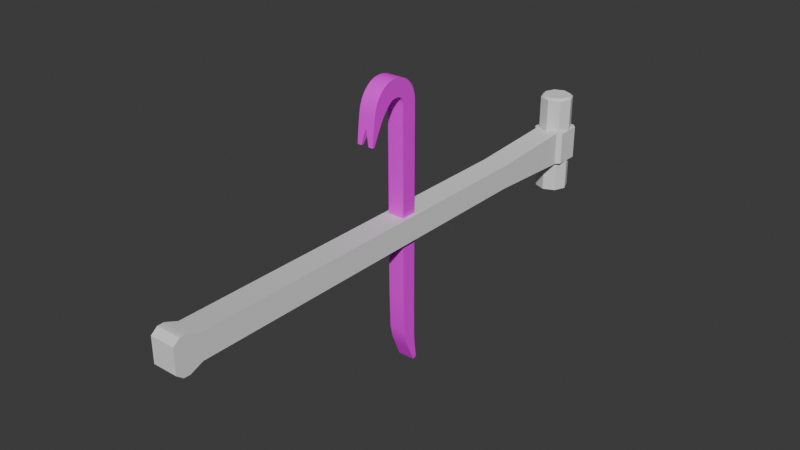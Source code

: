 # Source: crowbar.blend  (saved by Blender 5.1.29; exported with 4.5.12 LTS)
import bpy
from mathutils import Matrix  # noqa: F401  (used for matrix-valued properties, if any)

bpy.ops.wm.read_factory_settings(use_empty=True)
scene = bpy.context.scene
scene.name = 'Scene'

# ---- collections
col_collection = bpy.data.collections.new('Collection'); scene.collection.children.link(col_collection)

# ---- images (referenced by path relative to the original .blend; pixels are not part of the script)
import os
ASSET_DIR = os.environ.get("B2B_ASSET_DIR", "")  # directory of the original .blend (textures are referenced by path, not embedded)
HERE = os.path.dirname(os.path.abspath(__file__))  # packed textures are extracted next to this script under _unpacked/

def load_image(name, relpath, width, height, colorspace="sRGB"):
    """Load a texture the original file referenced (path relative to the .blend, or extracted next to this script)."""
    p = next((c for c in (os.path.join(HERE, relpath), os.path.join(ASSET_DIR, relpath)) if relpath and os.path.exists(c)), "")
    if p:
        img = bpy.data.images.load(p, check_existing=True)
        img.name = name
    else:  # same state as the original file: an image datablock whose file is absent (Cycles renders it pink)
        img = bpy.data.images.new(name, width, height)
        img.source = "FILE"
        img.filepath = "//" + (relpath or name)
    img.colorspace_settings.name = colorspace
    return img
img_crowbar_png = load_image('Crowbar.png', 'Textures/Crowbar.png', 1024, 1024, 'sRGB')

# ---- materials (node trees are filled in below, after node groups)
mat_crowbar = bpy.data.materials.new('CrowBar')

# ---- node groups
ng_smooth_by_angle_001 = bpy.data.node_groups.new('Smooth by Angle.001', 'GeometryNodeTree')
_s = ng_smooth_by_angle_001.interface.new_socket(name='Mesh', in_out='OUTPUT', socket_type='NodeSocketGeometry')
_s = ng_smooth_by_angle_001.interface.new_socket(name='Mesh', in_out='INPUT', socket_type='NodeSocketGeometry')
_s = ng_smooth_by_angle_001.interface.new_socket(name='Angle', in_out='INPUT', socket_type='NodeSocketFloat')
_s.subtype = 'ANGLE'
_s.default_value = 0.5236
_s.min_value = 0.0
_s.max_value = 3.142
_s.description = 'Maximum face angle for smooth edges'
_s = ng_smooth_by_angle_001.interface.new_socket(name='Ignore Sharpness', in_out='INPUT', socket_type='NodeSocketBool')
_s.force_non_field = True
ng_smooth_by_angle_001.description = 'Set the sharpness of mesh edges based on the angle between the neighboring faces'
ng_smooth_by_angle_001.is_modifier = True
_N = ng_smooth_by_angle_001.nodes; _L = ng_smooth_by_angle_001.links
n0 = _N.new('GeometryNodeSetShadeSmooth'); n0.name = 'Set Shade Smooth'; n0.location = (120, -80)
n0.domain = 'EDGE'
n1 = _N.new('GeometryNodeSetShadeSmooth'); n1.name = 'Set Shade Smooth.001'; n1.location = (300, -80)
n2 = _N.new('NodeGroupOutput'); n2.name = 'Group Output'; n2.location = (480, -80)
n3 = _N.new('GeometryNodeInputMeshEdgeAngle'); n3.name = 'Edge Angle'; n3.location = (-440, -240)
n4 = _N.new('NodeGroupInput'); n4.name = 'Group Input'; n4.location = (-80, -80)
n5 = _N.new('GeometryNodeInputEdgeSmooth'); n5.name = 'Is Edge Smooth'; n5.location = (-260, -120)
n6 = _N.new('GeometryNodeInputShadeSmooth'); n6.name = 'Is Shade Smooth'; n6.location = (-440, -397)
n7 = _N.new('FunctionNodeCompare'); n7.name = 'Compare'; n7.location = (-260, -260)
n7.operation = 'LESS_EQUAL'
n7.inputs[6].default_value = (0.0, 0.0, 0.0, 0.0)
n7.inputs[7].default_value = (0.0, 0.0, 0.0, 0.0)
n8 = _N.new('FunctionNodeBooleanMath'); n8.name = 'Boolean Math.001'; n8.location = (-80, -260)
n9 = _N.new('NodeGroupInput'); n9.name = 'Group Input.001'; n9.location = (-440, -329)
n10 = _N.new('NodeGroupInput'); n10.name = 'Group Input.002'; n10.location = (-259, -189)
n11 = _N.new('FunctionNodeBooleanMath'); n11.name = 'Boolean Math'; n11.location = (-80, -149)
n11.operation = 'OR'
n12 = _N.new('FunctionNodeBooleanMath'); n12.name = 'Boolean Math.002'; n12.location = (-260, -380)
n12.operation = 'OR'
n13 = _N.new('NodeGroupInput'); n13.name = 'Group Input.003'; n13.location = (-440, -460)
_L.new(n3.outputs[0], n7.inputs[0])
_L.new(n1.outputs[0], n2.inputs[0])
_L.new(n9.outputs[1], n7.inputs[1])
_L.new(n7.outputs[0], n8.inputs[0])
_L.new(n4.outputs[0], n0.inputs[0])
_L.new(n0.outputs[0], n1.inputs[0])
_L.new(n8.outputs[0], n0.inputs[2])
_L.new(n10.outputs[2], n11.inputs[1])
_L.new(n5.outputs[0], n11.inputs[0])
_L.new(n11.outputs[0], n0.inputs[1])
_L.new(n13.outputs[2], n12.inputs[1])
_L.new(n6.outputs[0], n12.inputs[0])
_L.new(n12.outputs[0], n8.inputs[1])
n2.is_active_output = True
ng_smooth_by_angle = bpy.data.node_groups.new('Smooth by Angle', 'GeometryNodeTree')
_s = ng_smooth_by_angle.interface.new_socket(name='Mesh', in_out='OUTPUT', socket_type='NodeSocketGeometry')
_s = ng_smooth_by_angle.interface.new_socket(name='Mesh', in_out='INPUT', socket_type='NodeSocketGeometry')
_s = ng_smooth_by_angle.interface.new_socket(name='Angle', in_out='INPUT', socket_type='NodeSocketFloat')
_s.subtype = 'ANGLE'
_s.default_value = 0.5236
_s.min_value = 0.0
_s.max_value = 3.142
_s.description = 'Maximum face angle for smooth edges'
_s = ng_smooth_by_angle.interface.new_socket(name='Ignore Sharpness', in_out='INPUT', socket_type='NodeSocketBool')
_s.force_non_field = True
ng_smooth_by_angle.description = 'Set the sharpness of mesh edges based on the angle between the neighboring faces'
ng_smooth_by_angle.is_modifier = True
_N = ng_smooth_by_angle.nodes; _L = ng_smooth_by_angle.links
n0 = _N.new('GeometryNodeSetShadeSmooth'); n0.name = 'Set Shade Smooth'; n0.location = (120, -80)
n0.domain = 'EDGE'
n1 = _N.new('GeometryNodeSetShadeSmooth'); n1.name = 'Set Shade Smooth.001'; n1.location = (300, -80)
n2 = _N.new('NodeGroupOutput'); n2.name = 'Group Output'; n2.location = (480, -80)
n3 = _N.new('GeometryNodeInputMeshEdgeAngle'); n3.name = 'Edge Angle'; n3.location = (-440, -240)
n4 = _N.new('NodeGroupInput'); n4.name = 'Group Input'; n4.location = (-80, -80)
n5 = _N.new('GeometryNodeInputEdgeSmooth'); n5.name = 'Is Edge Smooth'; n5.location = (-260, -120)
n6 = _N.new('GeometryNodeInputShadeSmooth'); n6.name = 'Is Shade Smooth'; n6.location = (-440, -397)
n7 = _N.new('FunctionNodeCompare'); n7.name = 'Compare'; n7.location = (-260, -260)
n7.operation = 'LESS_EQUAL'
n7.inputs[6].default_value = (0.0, 0.0, 0.0, 0.0)
n7.inputs[7].default_value = (0.0, 0.0, 0.0, 0.0)
n8 = _N.new('FunctionNodeBooleanMath'); n8.name = 'Boolean Math.001'; n8.location = (-80, -260)
n9 = _N.new('NodeGroupInput'); n9.name = 'Group Input.001'; n9.location = (-440, -329)
n10 = _N.new('NodeGroupInput'); n10.name = 'Group Input.002'; n10.location = (-259, -189)
n11 = _N.new('FunctionNodeBooleanMath'); n11.name = 'Boolean Math'; n11.location = (-80, -149)
n11.operation = 'OR'
n12 = _N.new('FunctionNodeBooleanMath'); n12.name = 'Boolean Math.002'; n12.location = (-260, -380)
n12.operation = 'OR'
n13 = _N.new('NodeGroupInput'); n13.name = 'Group Input.003'; n13.location = (-440, -460)
_L.new(n3.outputs[0], n7.inputs[0])
_L.new(n1.outputs[0], n2.inputs[0])
_L.new(n9.outputs[1], n7.inputs[1])
_L.new(n7.outputs[0], n8.inputs[0])
_L.new(n4.outputs[0], n0.inputs[0])
_L.new(n0.outputs[0], n1.inputs[0])
_L.new(n8.outputs[0], n0.inputs[2])
_L.new(n10.outputs[2], n11.inputs[1])
_L.new(n5.outputs[0], n11.inputs[0])
_L.new(n11.outputs[0], n0.inputs[1])
_L.new(n13.outputs[2], n12.inputs[1])
_L.new(n6.outputs[0], n12.inputs[0])
_L.new(n12.outputs[0], n8.inputs[1])
n2.is_active_output = True

# ---- material node trees
mat_crowbar.use_nodes = True; mat_crowbar.node_tree.nodes.clear()
_N = mat_crowbar.node_tree.nodes; _L = mat_crowbar.node_tree.links
n0 = _N.new('ShaderNodeBsdfPrincipled'); n0.name = 'Principled BSDF'; n0.location = (-200, 100)
n1 = _N.new('ShaderNodeOutputMaterial'); n1.name = 'Material Output'; n1.location = (200, 100)
n2 = _N.new('ShaderNodeTexImage'); n2.name = 'Image Texture'; n2.location = (-490, 80)
n2.image = img_crowbar_png
_L.new(n0.outputs[0], n1.inputs[0])
_L.new(n2.outputs[0], n0.inputs[0])
n1.is_active_output = True

# ---- world
world_world = bpy.data.worlds.new('World'); scene.world = world_world
world_world.use_nodes = True; world_world.node_tree.nodes.clear()
_N = world_world.node_tree.nodes; _L = world_world.node_tree.links
n0 = _N.new('ShaderNodeOutputWorld'); n0.name = 'World Output'; n0.location = (200, 100)
n1 = _N.new('ShaderNodeBackground'); n1.name = 'Background'; n1.location = (-200, 100)
n1.inputs[0].default_value = (0.05088, 0.05088, 0.05088, 1.0)
_L.new(n1.outputs[0], n0.inputs[0])
n0.is_active_output = True
world_world.color = (0.05088, 0.05088, 0.05088)
world_world.sun_shadow_jitter_overblur = 0.0

# ---- meshes
me_cube_014 = bpy.data.meshes.new('Cube.014')
me_cube_014.from_pydata([(-0.008248, -0.006436, -0.07038), (-0.008248, -0.007277, 0.0768), (-0.008248, 0.008668, -0.07684), (-0.008248, 0.008158, 0.07602), (0.008522, -0.006436, -0.07038), (0.008522, -0.007277, 0.0768), (0.008522, 0.008668, -0.07684), (0.008522, 0.008158, 0.07602), (-0.008248, -0.002674, -0.1181), (-0.008248, 0.009718, -0.1251), (0.008522, -0.002674, -0.1181), (0.008522, 0.009718, -0.1251), (-0.008053, 0.007945, -0.1429), (-0.008053, 0.0121, -0.1419), (0.008465, 0.007945, -0.1429), (0.008465, 0.0121, -0.1419), (-0.008248, -0.008004, 0.122), (-0.008248, 0.006299, 0.1285), (0.008522, -0.008004, 0.122), (0.008522, 0.006299, 0.1285), (-0.008248, -0.01577, 0.1275), (-0.008248, -0.006902, 0.1425), (0.008522, -0.01577, 0.1275), (0.008522, -0.006902, 0.1425), (-0.008248, -0.02161, 0.1264), (-0.008248, -0.02122, 0.1444), (0.008522, -0.02161, 0.1264), (0.008522, -0.02122, 0.1444), (-0.008248, -0.02661, 0.1225), (-0.008248, -0.03547, 0.1367), (0.008522, -0.02661, 0.1225), (0.008522, -0.03547, 0.1367), (-0.008248, -0.03525, 0.1109), (-0.008248, -0.0437, 0.1173), (0.008522, -0.03525, 0.1109), (0.008522, -0.0437, 0.1173), (-0.008053, -0.04448, 0.09194), (-0.008053, -0.04649, 0.09174), (0.008465, -0.04448, 0.09194), (0.008465, -0.04649, 0.09174), (0.008522, -0.02874, 0.1421), (0.008522, -0.02399, 0.1248), (-0.008248, -0.02399, 0.1248), (-0.008248, -0.02874, 0.1421), (0.008522, -0.03028, 0.1183), (-0.008248, -0.03028, 0.1183), (-0.008248, -0.04053, 0.1293), (0.008522, -0.04053, 0.1293), (0.008522, -0.01859, 0.1272), (-0.008248, -0.01859, 0.1272), (-0.008248, -0.01375, 0.1444), (0.008522, -0.01375, 0.1444), (-0.008248, -0.01048, 0.1259), (-0.008248, 0.00102, 0.1369), (0.008522, -0.01048, 0.1259), (0.008522, 0.00102, 0.1369), (-0.008248, -0.0132, 0.1271), (0.008522, -0.0132, 0.1271), (-0.008248, -0.002399, 0.14), (0.008522, -0.002399, 0.14), (-0.008248, 0.003972, 0.1333), (0.008522, 0.003972, 0.1333), (-0.008248, -0.008995, 0.1243), (0.008522, -0.008995, 0.1243), (-0.008248, -0.007589, 0.1173), (-0.008248, 0.007998, 0.1207), (0.008522, -0.007589, 0.1173), (0.008522, 0.007998, 0.1207), (-0.008248, -0.04602, 0.09659), (0.008522, -0.04602, 0.09659), (0.008522, -0.04274, 0.09561), (-0.008248, -0.04274, 0.09561), (-0.008248, 0.005649, -0.1377), (0.008522, 0.005649, -0.1377), (0.008522, 0.0116, -0.1386), (-0.008248, 0.0116, -0.1386), (-0.005718, 0.008759, -0.07688), (-0.005718, 0.008251, 0.07602), (-0.005718, -0.006513, -0.07035), (-0.005718, -0.007356, 0.07681), (-0.005718, 0.009793, -0.1251), (-0.005718, -0.002737, -0.1181), (-0.005718, 0.01212, -0.142), (-0.005718, 0.007983, -0.143), (-0.005718, 0.006385, 0.1285), (-0.005718, -0.008077, 0.122), (-0.005718, -0.006848, 0.1426), (-0.005718, -0.01582, 0.1275), (-0.005718, -0.02121, 0.1445), (-0.005718, -0.02162, 0.1263), (-0.005718, -0.03552, 0.1367), (-0.005718, -0.02657, 0.1224), (-0.005718, -0.04375, 0.1173), (-0.005718, -0.0352, 0.1108), (-0.005718, -0.04649, 0.09173), (-0.005718, -0.04448, 0.09193), (-0.005718, -0.02877, 0.1422), (-0.005718, -0.02397, 0.1248), (-0.005718, -0.04059, 0.1294), (-0.005718, -0.03023, 0.1182), (-0.005718, -0.01372, 0.1445), (-0.005718, -0.01862, 0.1271), (-0.005718, 0.001089, 0.1369), (-0.005718, -0.01053, 0.1258), (-0.005718, -0.002334, 0.14), (-0.005718, -0.01325, 0.127), (-0.005718, -0.009061, 0.1242), (-0.005718, 0.00405, 0.1334), (-0.005718, 0.008092, 0.1207), (-0.005718, -0.007669, 0.1173), (-0.005718, -0.04273, 0.0956), (-0.005718, -0.04604, 0.0966), (-0.005718, 0.01164, -0.1386), (-0.005718, 0.005618, -0.1377), (0.005689, 0.008251, 0.07602), (0.005689, -0.006513, -0.07035), (0.005689, -0.002737, -0.1181), (0.005689, 0.007983, -0.143), (0.005689, 0.006385, 0.1285), (0.005689, -0.006848, 0.1426), (0.005689, -0.02121, 0.1445), (0.005689, -0.03552, 0.1367), (0.005689, -0.04375, 0.1173), (0.005689, -0.04649, 0.09173), (0.005689, -0.02877, 0.1422), (0.005689, -0.04059, 0.1294), (0.005689, -0.01372, 0.1445), (0.005689, 0.001089, 0.1369), (0.005689, -0.002334, 0.14), (0.005689, 0.00405, 0.1334), (0.005689, 0.008092, 0.1207), (0.005689, -0.04604, 0.0966), (0.005689, 0.005618, -0.1377), (0.005689, 0.008759, -0.07688), (0.005689, -0.007356, 0.07681), (0.005689, 0.009793, -0.1251), (0.005689, 0.01212, -0.142), (0.005689, -0.008077, 0.122), (0.005689, -0.01582, 0.1275), (0.005689, -0.02162, 0.1263), (0.005689, -0.02657, 0.1224), (0.005689, -0.0352, 0.1108), (0.005689, -0.04448, 0.09193), (0.005689, -0.02397, 0.1248), (0.005689, -0.03023, 0.1182), (0.005689, -0.01862, 0.1271), (0.005689, -0.01053, 0.1258), (0.005689, -0.01325, 0.127), (0.005689, -0.009061, 0.1242), (0.005689, -0.007669, 0.1173), (0.005689, -0.04273, 0.0956), (0.005689, 0.01164, -0.1386), (-0.008248, -0.007002, 0.003556), (-0.008248, 0.008337, -0.000208), (0.008522, 0.008337, -0.000208), (0.008522, -0.007002, 0.003556), (0.008522, 0.009074, -0.1139), (-0.008248, 0.009074, -0.1139), (-0.008248, -0.005251, -0.1061), (0.008522, -0.005251, -0.1061), (-0.008215, 0.007542, -0.142), (0.008522, 0.001613, -0.1285), (0.008513, 0.01202, -0.1413), (-0.008248, 0.0107, -0.1325), (-0.008248, -0.007742, 0.1199), (-0.008248, 0.008167, 0.1118), (0.008522, -0.007742, 0.1199), (0.008522, 0.008167, 0.1118), (-0.008248, -0.01451, 0.1274), (-0.008248, 0.005194, 0.1312), (0.008522, -0.01451, 0.1274), (0.008522, 0.005194, 0.1312), (0.008522, -0.02015, 0.1269), (-0.008248, -0.01712, 0.1274), (-0.008248, -0.01746, 0.1447), (0.008522, -0.01012, 0.1436), (0.008522, -0.03226, 0.1397), (0.008522, -0.02286, 0.1257), (-0.008248, -0.02519, 0.1238), (-0.008248, -0.02501, 0.1436), (0.008522, -0.03236, 0.1156), (-0.008248, -0.02835, 0.1205), (-0.008248, -0.04227, 0.1246), (0.008522, -0.03826, 0.1332), (-0.008215, -0.04643, 0.09237), (0.008522, -0.04503, 0.1064), (0.008522, -0.03924, 0.103), (-0.008215, -0.04426, 0.09241), (0.008522, -0.02501, 0.1436), (0.008522, -0.02519, 0.1238), (-0.008248, -0.02286, 0.1257), (-0.008248, -0.03226, 0.1397), (0.008522, -0.02835, 0.1205), (-0.008248, -0.03236, 0.1156), (-0.008248, -0.03826, 0.1332), (0.008522, -0.04227, 0.1246), (0.008522, -0.01712, 0.1274), (-0.008248, -0.02015, 0.1269), (-0.008248, -0.01012, 0.1436), (0.008522, -0.01746, 0.1447), (-0.008248, -0.009606, 0.1251), (-0.008248, -0.0006257, 0.1385), (0.008522, -0.009606, 0.1251), (0.008522, -0.0006257, 0.1385), (-0.008248, -0.01176, 0.1265), (0.008522, -0.01176, 0.1265), (-0.008248, -0.004397, 0.1413), (0.008522, -0.004397, 0.1413), (-0.008248, 0.002568, 0.1352), (0.008522, 0.002568, 0.1352), (-0.008248, -0.008446, 0.1234), (0.008522, -0.008446, 0.1234), (-0.008248, -0.007451, 0.1103), (-0.008248, 0.007315, 0.1249), (0.008522, -0.007451, 0.1103), (0.008522, 0.007315, 0.1249), (-0.008248, -0.04503, 0.1064), (0.008513, -0.04643, 0.09237), (0.008513, -0.04426, 0.09241), (-0.008248, -0.03924, 0.103), (-0.008248, 0.001613, -0.1285), (0.008513, 0.007542, -0.142), (0.008522, 0.0107, -0.1325), (-0.008215, 0.01202, -0.1413), (-0.005718, 0.001567, -0.1285), (-0.005718, 0.01075, -0.1326), (-0.005718, -0.04507, 0.1064), (-0.005718, -0.03921, 0.1029), (-0.005718, -0.00753, 0.1103), (-0.005718, 0.008261, 0.1118), (-0.005718, 0.005276, 0.1313), (-0.005718, -0.008515, 0.1233), (-0.005718, -0.01182, 0.1265), (-0.005718, -0.0005588, 0.1386), (-0.005718, -0.009668, 0.125), (-0.005718, 0.002641, 0.1352), (-0.005718, -0.01716, 0.1274), (-0.005718, -0.01007, 0.1437), (-0.005718, -0.0283, 0.1205), (-0.005718, -0.03832, 0.1333), (-0.005718, -0.02285, 0.1256), (-0.005718, -0.02502, 0.1437), (-0.005718, -0.04425, 0.09241), (-0.005718, -0.04233, 0.1247), (-0.005718, -0.04644, 0.09237), (-0.005718, -0.0323, 0.1398), (-0.005718, -0.02515, 0.1238), (-0.005718, -0.03231, 0.1156), (-0.005718, -0.01745, 0.1448), (-0.005718, -0.004336, 0.1414), (-0.005718, -0.01456, 0.1273), (-0.005718, -0.02016, 0.1268), (-0.005718, 0.007406, 0.1249), (-0.005718, -0.007819, 0.1199), (-0.005718, 0.01205, -0.1413), (-0.005718, -0.005324, -0.1061), (-0.005718, 0.007526, -0.142), (-0.005718, 0.00916, -0.114), (-0.005718, -0.00708, 0.003576), (-0.005718, 0.00843, -0.0002306), (0.005689, -0.00708, 0.003576), (0.005689, 0.007526, -0.142), (0.005689, -0.005324, -0.1061), (0.005689, 0.007406, 0.1249), (0.005689, -0.004336, 0.1414), (0.005689, -0.01745, 0.1448), (0.005689, -0.0323, 0.1398), (0.005689, -0.04644, 0.09237), (0.005689, -0.04233, 0.1247), (0.005689, -0.02502, 0.1437), (0.005689, -0.03832, 0.1333), (0.005689, -0.01007, 0.1437), (0.005689, 0.002641, 0.1352), (0.005689, -0.0005588, 0.1386), (0.005689, 0.005276, 0.1313), (0.005689, 0.008261, 0.1118), (0.005689, -0.04507, 0.1064), (0.005689, 0.001567, -0.1285), (0.005689, 0.01075, -0.1326), (0.005689, -0.03921, 0.1029), (0.005689, -0.00753, 0.1103), (0.005689, -0.008515, 0.1233), (0.005689, -0.01182, 0.1265), (0.005689, -0.009668, 0.125), (0.005689, -0.01716, 0.1274), (0.005689, -0.0283, 0.1205), (0.005689, -0.02285, 0.1256), (0.005689, -0.04425, 0.09241), (0.005689, -0.02515, 0.1238), (0.005689, -0.03231, 0.1156), (0.005689, -0.01456, 0.1273), (0.005689, -0.02016, 0.1268), (0.005689, -0.007819, 0.1199), (0.005689, 0.01205, -0.1413), (0.005689, 0.00916, -0.114), (0.005689, 0.00843, -0.0002306), (-1.429e-05, 0.00843, -0.0002306), (-1.429e-05, 0.008759, -0.07688), (-1.429e-05, -0.007356, 0.07681), (-1.429e-05, 0.009793, -0.1251), (-1.429e-05, 0.01212, -0.142), (-1.429e-05, -0.008077, 0.122), (-1.429e-05, -0.01582, 0.1275), (-1.429e-05, -0.02162, 0.1263), (-1.429e-05, -0.02657, 0.1224), (-1.429e-05, -0.0352, 0.1108), (-1.429e-05, -0.02397, 0.1248), (-1.429e-05, -0.03023, 0.1182), (-1.429e-05, -0.01862, 0.1271), (-1.429e-05, -0.01053, 0.1258), (-1.429e-05, -0.01325, 0.127), (-1.429e-05, -0.009061, 0.1242), (-1.429e-05, -0.007669, 0.1173), (-1.429e-05, 0.01164, -0.1386), (-1.429e-05, 0.007526, -0.142), (-1.429e-05, -0.005324, -0.1061), (-1.429e-05, 0.007406, 0.1249), (-1.429e-05, -0.004336, 0.1414), (-1.429e-05, -0.01745, 0.1448), (-1.429e-05, -0.0323, 0.1398), (-1.429e-05, -0.04233, 0.1247), (-1.429e-05, -0.02502, 0.1437), (-1.429e-05, -0.03832, 0.1333), (-1.429e-05, -0.01007, 0.1437), (-1.429e-05, 0.002641, 0.1352), (-1.429e-05, -0.0005588, 0.1386), (-1.429e-05, 0.005276, 0.1313), (-1.429e-05, 0.008261, 0.1118), (-1.429e-05, -0.04507, 0.1064), (-1.429e-05, 0.001567, -0.1285), (-1.429e-05, -0.00708, 0.003576), (-1.429e-05, 0.01075, -0.1326), (-1.429e-05, -0.00753, 0.1103), (-1.429e-05, -0.008515, 0.1233), (-1.429e-05, -0.01182, 0.1265), (-1.429e-05, -0.009668, 0.125), (-1.429e-05, -0.01716, 0.1274), (-1.429e-05, -0.0283, 0.1205), (-1.429e-05, -0.02285, 0.1256), (-1.429e-05, -0.02515, 0.1238), (-1.429e-05, -0.03231, 0.1156), (-1.429e-05, -0.01456, 0.1273), (-1.429e-05, -0.02016, 0.1268), (-1.429e-05, -0.007819, 0.1199), (-1.429e-05, 0.01205, -0.1413), (-1.429e-05, 0.00916, -0.114), (-1.429e-05, 0.005618, -0.1377), (-1.429e-05, 0.008092, 0.1207), (-1.429e-05, 0.00405, 0.1334), (-1.429e-05, -0.002334, 0.14), (-1.429e-05, 0.001089, 0.1369), (-1.429e-05, -0.01372, 0.1445), (-1.429e-05, -0.04059, 0.1294), (-1.429e-05, -0.02877, 0.1422), (-1.429e-05, -0.04375, 0.1173), (-1.429e-05, -0.03552, 0.1367), (-1.429e-05, -0.02121, 0.1445), (-1.429e-05, -0.006848, 0.1426), (-1.429e-05, 0.006385, 0.1285), (-1.429e-05, 0.007983, -0.143), (-1.429e-05, -0.002737, -0.1181), (-1.429e-05, -0.006513, -0.07035), (-1.429e-05, 0.008251, 0.07602), (0.0002211, -0.0382, 0.1049), (0.0001704, -0.04509, 0.1062), (0.0004987, -0.03829, 0.1047), (0.000449, -0.04511, 0.106), (-0.0002211, -0.0382, 0.1049), (-0.0001704, -0.04509, 0.1062), (-0.0004987, -0.03829, 0.1047), (-0.000449, -0.04511, 0.106), (-0.0006926, -0.03849, 0.1043), (-0.000645, -0.04515, 0.1056), (0.0006926, -0.03849, 0.1043), (0.000645, -0.04515, 0.1056), (-0.003525, -0.04425, 0.09241), (-0.003638, -0.04448, 0.09193), (-0.00103, -0.03921, 0.1029), (-0.002774, -0.04273, 0.0956), (-0.002664, -0.04604, 0.0966), (-0.003616, -0.04644, 0.09237), (-0.003758, -0.04649, 0.09173), (0.003525, -0.04425, 0.09241), (0.003638, -0.04448, 0.09193), (0.00103, -0.03921, 0.1029), (-1.455e-11, -0.0382, 0.105), (0.002774, -0.04273, 0.0956), (-1.013e-05, -0.04509, 0.1062), (0.002664, -0.04604, 0.0966), (0.003616, -0.04644, 0.09237), (0.003758, -0.04649, 0.09173)], [], [(79, 1, 152, 258), (295, 154, 6, 133), (152, 153, 2, 0), (0, 2, 157, 158), (6, 156, 294, 133), (258, 152, 0, 78), (294, 156, 11, 135), (72, 160, 256, 113), (256, 160, 12, 83), (0, 158, 255, 78), (9, 8, 158, 157), (72, 75, 223, 160), (255, 158, 8, 81), (74, 162, 293, 151), (293, 162, 15, 136), (66, 166, 292, 149), (13, 12, 160, 223), (66, 67, 215, 166), (292, 166, 18, 137), (65, 213, 252, 108), (252, 213, 17, 84), (48, 172, 291, 145), (291, 172, 26, 139), (57, 170, 290, 147), (290, 170, 22, 138), (58, 206, 249, 104), (249, 206, 21, 86), (50, 174, 248, 100), (19, 18, 166, 215), (57, 59, 207, 170), (23, 22, 170, 207), (41, 40, 176, 189), (248, 174, 25, 88), (44, 180, 289, 144), (31, 30, 189, 176), (48, 51, 199, 172), (27, 26, 172, 199), (44, 47, 195, 180), (289, 180, 34, 141), (41, 189, 288, 143), (288, 189, 30, 140), (43, 191, 245, 96), (245, 191, 29, 90), (68, 184, 244, 111), (244, 184, 37, 94), (46, 182, 243, 98), (243, 182, 33, 92), (70, 218, 287, 150), (35, 34, 180, 195), (70, 69, 217, 218), (39, 38, 218, 217), (26, 27, 188, 177), (287, 218, 38, 142), (25, 179, 241, 88), (241, 179, 43, 96), (26, 177, 286, 139), (286, 177, 41, 143), (29, 194, 239, 90), (40, 41, 177, 188), (30, 31, 183, 192), (239, 194, 46, 98), (30, 192, 285, 140), (285, 192, 44, 144), (21, 198, 237, 86), (47, 44, 192, 183), (22, 23, 175, 196), (237, 198, 50, 100), (22, 196, 284, 138), (284, 196, 48, 145), (60, 208, 235, 107), (51, 48, 196, 175), (63, 61, 209, 202), (235, 208, 53, 102), (63, 202, 283, 148), (283, 202, 54, 146), (53, 201, 233, 102), (55, 54, 202, 209), (54, 55, 203, 205), (233, 201, 58, 104), (54, 205, 282, 146), (282, 205, 57, 147), (18, 211, 281, 137), (59, 57, 205, 203), (18, 19, 171, 211), (281, 211, 63, 148), (17, 169, 230, 84), (230, 169, 60, 107), (3, 165, 229, 77), (61, 63, 211, 171), (5, 7, 167, 214), (229, 165, 65, 108), (5, 214, 280, 134), (280, 214, 66, 149), (34, 186, 279, 141), (67, 66, 214, 167), (34, 35, 185, 186), (279, 186, 70, 150), (33, 216, 226, 92), (226, 216, 68, 111), (11, 222, 278, 135), (69, 70, 186, 185), (8, 9, 163, 220), (75, 72, 220, 163), (7, 5, 155, 154), (278, 222, 74, 151), (8, 220, 224, 81), (224, 220, 72, 113), (80, 225, 163, 9), (277, 329, 346, 132), (329, 224, 113, 346), (328, 276, 122, 354), (163, 225, 112, 75), (93, 227, 219, 32), (276, 328, 387, 364, 366, 374, 388, 131), (327, 275, 114, 362), (229, 327, 362, 77), (219, 227, 110, 71), (79, 228, 212, 1), (212, 228, 109, 64), (85, 231, 210, 16), (275, 327, 347, 130), (327, 229, 108, 347), (326, 274, 118, 358), (274, 326, 348, 129), (326, 230, 107, 348), (325, 273, 127, 350), (210, 231, 106, 62), (103, 232, 204, 52), (204, 232, 105, 56), (106, 234, 200, 62), (273, 325, 349, 128), (325, 233, 104, 349), (324, 272, 129, 348), (200, 234, 103, 52), (387, 368, 367, 385), (87, 236, 173, 20), (272, 324, 350, 127), (324, 235, 102, 350), (323, 271, 119, 357), (173, 236, 101, 49), (226, 328, 354, 92), (91, 238, 181, 28), (271, 323, 351, 126), (323, 237, 100, 351), (322, 270, 121, 355), (181, 238, 99, 45), (89, 240, 190, 24), (230, 326, 358, 84), (270, 322, 352, 125), (322, 239, 98, 352), (321, 269, 120, 356), (190, 240, 97, 42), (110, 242, 187, 71), (233, 325, 350, 102), (269, 321, 353, 124), (321, 241, 96, 353), (320, 268, 125, 352), (187, 242, 95, 36), (97, 246, 178, 42), (235, 324, 348, 107), (268, 320, 354, 122), (320, 243, 92, 354), (319, 266, 124, 353), (131, 388, 389, 267), (267, 389, 390, 123), (266, 319, 355, 121), (319, 245, 90, 355), (318, 265, 126, 351), (178, 246, 91, 28), (99, 247, 193, 45), (237, 323, 357, 86), (193, 247, 93, 32), (105, 250, 168, 56), (239, 322, 355, 90), (265, 318, 356, 120), (318, 248, 88, 356), (317, 264, 128, 349), (264, 317, 357, 119), (317, 249, 86, 357), (316, 263, 130, 347), (168, 250, 87, 20), (101, 251, 197, 49), (241, 321, 356, 88), (197, 251, 89, 24), (109, 253, 164, 64), (243, 320, 352, 98), (263, 316, 358, 118), (316, 252, 84, 358), (315, 262, 115, 361), (164, 253, 85, 16), (112, 254, 223, 75), (245, 319, 353, 96), (223, 254, 82, 13), (76, 257, 157, 2), (248, 318, 351, 100), (1, 3, 153, 152), (262, 315, 360, 116), (315, 255, 81, 360), (314, 261, 132, 346), (261, 314, 359, 117), (314, 256, 83, 359), (298, 79, 258, 330), (157, 257, 80, 9), (3, 77, 259, 153), (249, 317, 349, 104), (135, 278, 331, 299), (260, 330, 361, 115), (330, 258, 78, 361), (299, 331, 225, 80), (5, 134, 260, 155), (153, 259, 76, 2), (252, 316, 347, 108), (132, 261, 221, 73), (155, 260, 115, 4), (255, 315, 361, 78), (221, 261, 117, 14), (115, 262, 159, 4), (256, 314, 346, 113), (159, 262, 116, 10), (130, 263, 215, 67), (134, 298, 330, 260), (215, 263, 118, 19), (128, 264, 207, 59), (207, 264, 119, 23), (331, 313, 112, 225), (126, 265, 199, 51), (298, 332, 228, 79), (199, 265, 120, 27), (332, 312, 109, 228), (124, 266, 176, 40), (301, 333, 231, 85), (176, 266, 121, 31), (333, 311, 106, 231), (131, 267, 217, 69), (309, 334, 232, 103), (217, 267, 123, 39), (334, 310, 105, 232), (125, 268, 195, 47), (311, 335, 234, 106), (195, 268, 122, 35), (335, 309, 103, 234), (120, 269, 188, 27), (302, 336, 236, 87), (188, 269, 124, 40), (336, 308, 101, 236), (121, 270, 183, 31), (304, 337, 238, 91), (183, 270, 125, 47), (337, 307, 99, 238), (119, 271, 175, 23), (303, 338, 240, 89), (175, 271, 126, 51), (338, 306, 97, 240), (129, 272, 209, 61), (306, 339, 246, 97), (209, 272, 127, 55), (339, 304, 91, 246), (127, 273, 203, 55), (307, 340, 247, 99), (203, 273, 128, 59), (340, 305, 93, 247), (118, 274, 171, 19), (310, 341, 250, 105), (171, 274, 129, 61), (341, 302, 87, 250), (114, 275, 167, 7), (308, 342, 251, 101), (167, 275, 130, 67), (342, 303, 89, 251), (122, 276, 185, 35), (312, 343, 253, 109), (185, 276, 131, 69), (343, 301, 85, 253), (116, 277, 161, 10), (313, 344, 254, 112), (161, 277, 132, 73), (344, 300, 82, 254), (117, 136, 15, 14), (297, 345, 257, 76), (278, 151, 313, 331), (134, 280, 332, 298), (329, 277, 116, 360), (387, 328, 226, 111, 379, 372, 370, 368), (227, 377, 378, 110), (280, 149, 312, 332), (137, 281, 333, 301), (281, 148, 311, 333), (146, 282, 334, 309), (282, 147, 310, 334), (148, 283, 335, 311), (283, 146, 309, 335), (138, 284, 336, 302), (284, 145, 308, 336), (140, 285, 337, 304), (285, 144, 307, 337), (139, 286, 338, 303), (286, 143, 306, 338), (143, 288, 339, 306), (110, 378, 375, 242), (242, 375, 376, 95), (288, 140, 304, 339), (144, 289, 340, 307), (289, 141, 305, 340), (147, 290, 341, 310), (290, 138, 302, 341), (145, 291, 342, 308), (291, 139, 303, 342), (149, 292, 343, 312), (292, 137, 301, 343), (151, 293, 344, 313), (293, 136, 300, 344), (133, 294, 345, 297), (224, 329, 360, 81), (259, 296, 297, 76), (77, 362, 296, 259), (294, 135, 299, 345), (65, 64, 164, 213), (154, 155, 4, 6), (164, 16, 17, 213), (6, 4, 159, 156), (159, 10, 11, 156), (95, 94, 37, 36), (74, 73, 221, 162), (345, 299, 80, 257), (221, 14, 15, 162), (58, 56, 168, 206), (168, 20, 21, 206), (50, 49, 197, 174), (197, 24, 25, 174), (43, 42, 178, 191), (178, 28, 29, 191), (46, 45, 193, 182), (193, 32, 33, 182), (12, 13, 82, 83), (68, 71, 187, 184), (296, 295, 133, 297), (187, 36, 37, 184), (25, 24, 190, 179), (190, 42, 43, 179), (29, 28, 181, 194), (181, 45, 46, 194), (21, 20, 173, 198), (173, 49, 50, 198), (60, 62, 200, 208), (200, 52, 53, 208), (53, 52, 204, 201), (204, 56, 58, 201), (17, 16, 210, 169), (210, 62, 60, 169), (3, 1, 212, 165), (212, 64, 65, 165), (33, 32, 219, 216), (219, 71, 68, 216), (11, 10, 161, 222), (161, 73, 74, 222), (38, 39, 123, 142), (362, 114, 295, 296), (93, 305, 385, 367, 369, 371, 377, 227), (300, 136, 117, 359), (376, 381, 94, 95), (82, 300, 359, 83), (374, 373, 384, 386, 382, 383, 390, 389, 388), (369, 370, 372, 371), (381, 380, 244, 94), (367, 368, 370, 369), (366, 365, 373, 374), (383, 382, 287, 142), (380, 379, 111, 244), (382, 386, 150, 287), (383, 142, 123, 390), (385, 363, 364, 387), (371, 372, 379, 380, 381, 376, 375, 378, 377), (386, 384, 279, 150), (364, 363, 365, 366), (114, 7, 154, 295), (141, 279, 384, 373, 365, 363, 385, 305)])
me_cube_014.polygons.foreach_set('use_smooth', [True] * 376)
_uv = me_cube_014.uv_layers.new(name='UVMap')
_uv.uv.foreach_set('vector', [0.2429, 0.8445, 0.2317, 0.8445, 0.2303, 0.5205, 0.2415, 0.5205, 0.1006, 0.5038, 0.0881, 0.5039, 0.08769, 0.1647, 0.1002, 0.1645, 0.2303, 0.5205, 0.1623, 0.5037, 0.1619, 0.1648, 0.2282, 0.194, 0.2282, 0.194, 0.1619, 0.1648, 0.1626, 0.0005782, 0.2257, 0.03592, 0.08769, 0.1647, 0.08822, 0.0003382, 0.1008, 0.0001671, 0.1002, 0.1645, 0.2415, 0.5205, 0.2303, 0.5205, 0.2282, 0.194, 0.2394, 0.194, 0.9064, 0.06118, 0.9191, 0.06226, 0.914, 0.113, 0.9011, 0.1117, 0.8082, 0.1547, 0.812, 0.1743, 0.8015, 0.1769, 0.7973, 0.1568, 0.8015, 0.1769, 0.812, 0.1743, 0.8125, 0.1786, 0.8026, 0.1816, 0.2282, 0.194, 0.2257, 0.03592, 0.2369, 0.03593, 0.2394, 0.194, 0.8384, 0.1045, 0.7913, 0.06488, 0.7847, 0.01257, 0.844, 0.05415, 0.8082, 0.1547, 0.8321, 0.1644, 0.8309, 0.176, 0.812, 0.1743, 0.7737, 0.01375, 0.7847, 0.01257, 0.7913, 0.06488, 0.7807, 0.06626, 0.9059, 0.1741, 0.9042, 0.1862, 0.8917, 0.1848, 0.8933, 0.1725, 0.8917, 0.1848, 0.9042, 0.1862, 0.9037, 0.1888, 0.8914, 0.1876, 0.5263, 0.4973, 0.5329, 0.5038, 0.5257, 0.5113, 0.5189, 0.5044, 0.8309, 0.1786, 0.8125, 0.1786, 0.812, 0.1743, 0.8309, 0.176, 0.4672, 0.8885, 0.4466, 0.8217, 0.4639, 0.8166, 0.4777, 0.8833, 0.5257, 0.5113, 0.5329, 0.5038, 0.5387, 0.5089, 0.5316, 0.5169, 0.4099, 0.5671, 0.4152, 0.5829, 0.4058, 0.5865, 0.4002, 0.5702, 0.4058, 0.5865, 0.4152, 0.5829, 0.4206, 0.5961, 0.4115, 0.6003, 0.5777, 0.536, 0.5828, 0.5384, 0.5786, 0.5481, 0.5731, 0.5455, 0.5786, 0.5481, 0.5828, 0.5384, 0.5879, 0.5406, 0.584, 0.5504, 0.5606, 0.5262, 0.5647, 0.5289, 0.5593, 0.538, 0.5549, 0.5352, 0.5593, 0.538, 0.5647, 0.5289, 0.5687, 0.5312, 0.5635, 0.5404, 0.4517, 0.6429, 0.4582, 0.6497, 0.451, 0.6569, 0.4442, 0.6497, 0.451, 0.6569, 0.4582, 0.6497, 0.4662, 0.657, 0.4596, 0.6646, 0.4889, 0.6728, 0.5021, 0.6797, 0.4976, 0.689, 0.4836, 0.6818, 0.4789, 0.8137, 0.4864, 0.8795, 0.4777, 0.8833, 0.4639, 0.8166, 0.5172, 0.8864, 0.5355, 0.8193, 0.5442, 0.8227, 0.5217, 0.8901, 0.5538, 0.8277, 0.5254, 0.8942, 0.5217, 0.8901, 0.5442, 0.8227, 0.5394, 0.9301, 0.6079, 0.8952, 0.6114, 0.9117, 0.5398, 0.9373, 0.4976, 0.689, 0.5021, 0.6797, 0.5159, 0.6854, 0.5122, 0.6951, 0.7788, 0.5431, 0.7805, 0.5301, 0.7916, 0.5316, 0.7897, 0.5446, 0.6128, 0.93, 0.5398, 0.9465, 0.5398, 0.9373, 0.6114, 0.9117, 0.5317, 0.905, 0.5762, 0.8443, 0.5862, 0.855, 0.5349, 0.9112, 0.5948, 0.867, 0.5374, 0.9176, 0.5349, 0.9112, 0.5862, 0.855, 0.9473, 0.3906, 0.967, 0.4546, 0.9454, 0.4498, 0.9323, 0.3929, 0.7916, 0.5316, 0.7805, 0.5301, 0.7834, 0.5083, 0.7947, 0.5096, 0.5974, 0.5443, 0.6027, 0.5461, 0.5995, 0.556, 0.594, 0.5542, 0.5995, 0.556, 0.6027, 0.5461, 0.6095, 0.5483, 0.6066, 0.5582, 0.5461, 0.6927, 0.5633, 0.6936, 0.563, 0.7044, 0.5446, 0.7031, 0.563, 0.7044, 0.5633, 0.6936, 0.5819, 0.6926, 0.5827, 0.7038, 0.7535, 0.3727, 0.7361, 0.3751, 0.7345, 0.3649, 0.7522, 0.362, 0.7345, 0.3649, 0.7361, 0.3751, 0.7335, 0.3749, 0.7319, 0.3653, 0.9066, 0.3751, 0.8829, 0.3736, 0.8838, 0.3616, 0.9076, 0.3632, 0.8838, 0.3616, 0.8829, 0.3736, 0.8473, 0.3713, 0.8481, 0.3594, 0.7818, 0.4405, 0.779, 0.4266, 0.7901, 0.4243, 0.7931, 0.4385, 0.9144, 0.4403, 0.907, 0.3942, 0.9323, 0.3929, 0.9454, 0.4498, 0.8329, 0.391, 0.8294, 0.405, 0.8136, 0.3973, 0.8183, 0.3896, 0.8112, 0.3962, 0.8161, 0.3894, 0.8183, 0.3896, 0.8136, 0.3973, 0.5374, 0.9176, 0.5948, 0.867, 0.6022, 0.8804, 0.5388, 0.9238, 0.7901, 0.4243, 0.779, 0.4266, 0.7788, 0.4245, 0.7897, 0.4222, 0.5159, 0.6854, 0.5305, 0.6899, 0.5278, 0.6999, 0.5122, 0.6951, 0.5278, 0.6999, 0.5305, 0.6899, 0.5461, 0.6927, 0.5446, 0.7031, 0.5879, 0.5406, 0.5926, 0.5425, 0.589, 0.5523, 0.584, 0.5504, 0.589, 0.5523, 0.5926, 0.5425, 0.5974, 0.5443, 0.594, 0.5542, 0.5819, 0.6926, 0.6011, 0.6898, 0.6029, 0.7013, 0.5827, 0.7038, 0.6079, 0.8952, 0.5394, 0.9301, 0.5388, 0.9238, 0.6022, 0.8804, 0.5398, 0.9465, 0.6128, 0.93, 0.6122, 0.9492, 0.5392, 0.9589, 0.6029, 0.7013, 0.6011, 0.6898, 0.6214, 0.6849, 0.6241, 0.6972, 0.6095, 0.5483, 0.6184, 0.5509, 0.6157, 0.5608, 0.6066, 0.5582, 0.6157, 0.5608, 0.6184, 0.5509, 0.6286, 0.5536, 0.6261, 0.5634, 0.4662, 0.657, 0.4767, 0.6649, 0.4707, 0.6732, 0.4596, 0.6646, 0.6093, 0.9699, 0.5383, 0.9728, 0.5392, 0.9589, 0.6122, 0.9492, 0.5254, 0.8942, 0.5538, 0.8277, 0.5649, 0.8349, 0.5286, 0.8992, 0.4707, 0.6732, 0.4767, 0.6649, 0.4889, 0.6728, 0.4836, 0.6818, 0.5687, 0.5312, 0.5729, 0.5336, 0.5681, 0.5429, 0.5635, 0.5404, 0.5681, 0.5429, 0.5729, 0.5336, 0.5777, 0.536, 0.5731, 0.5455, 0.43, 0.6143, 0.4349, 0.6218, 0.4267, 0.6274, 0.4216, 0.6195, 0.5762, 0.8443, 0.5317, 0.905, 0.5286, 0.8992, 0.5649, 0.8349, 0.4971, 0.8781, 0.5, 0.8125, 0.509, 0.8132, 0.5015, 0.8784, 0.4267, 0.6274, 0.4349, 0.6218, 0.4402, 0.629, 0.4321, 0.635, 0.5456, 0.5148, 0.5486, 0.5172, 0.5419, 0.5257, 0.5388, 0.5232, 0.5419, 0.5257, 0.5486, 0.5172, 0.5519, 0.5199, 0.5454, 0.5285, 0.4402, 0.629, 0.4458, 0.636, 0.438, 0.6425, 0.4321, 0.635, 0.5179, 0.8147, 0.5063, 0.8797, 0.5015, 0.8784, 0.509, 0.8132, 0.5063, 0.8797, 0.5179, 0.8147, 0.5268, 0.8167, 0.5118, 0.8826, 0.438, 0.6425, 0.4458, 0.636, 0.4517, 0.6429, 0.4442, 0.6497, 0.5519, 0.5199, 0.5561, 0.5231, 0.55, 0.5318, 0.5454, 0.5285, 0.55, 0.5318, 0.5561, 0.5231, 0.5606, 0.5262, 0.5549, 0.5352, 0.5387, 0.5089, 0.5426, 0.5123, 0.5357, 0.5205, 0.5316, 0.5169, 0.5355, 0.8193, 0.5172, 0.8864, 0.5118, 0.8826, 0.5268, 0.8167, 0.4864, 0.8795, 0.4789, 0.8137, 0.4905, 0.8125, 0.4925, 0.8781, 0.5357, 0.5205, 0.5426, 0.5123, 0.5456, 0.5148, 0.5388, 0.5232, 0.4206, 0.5961, 0.4254, 0.6062, 0.4168, 0.6109, 0.4115, 0.6003, 0.4168, 0.6109, 0.4254, 0.6062, 0.43, 0.6143, 0.4216, 0.6195, 0.1633, 0.8412, 0.1636, 0.9997, 0.1524, 0.9997, 0.1521, 0.8412, 0.5, 0.8125, 0.4971, 0.8781, 0.4925, 0.8781, 0.4905, 0.8125, 0.02074, 0.845, 0.08905, 0.8413, 0.08939, 0.9998, 0.02032, 0.9931, 0.3905, 0.5357, 0.4007, 0.533, 0.4099, 0.5671, 0.4002, 0.5702, 0.3059, 0.8441, 0.3068, 0.9923, 0.2943, 0.9923, 0.2934, 0.8442, 0.5022, 0.4856, 0.5096, 0.4789, 0.5263, 0.4973, 0.5189, 0.5044, 0.7834, 0.5083, 0.7863, 0.4728, 0.7982, 0.4724, 0.7947, 0.5096, 0.4466, 0.8217, 0.4672, 0.8885, 0.438, 0.9041, 0.4086, 0.8366, 0.907, 0.3942, 0.9144, 0.4403, 0.8679, 0.4232, 0.8674, 0.3935, 0.7982, 0.4724, 0.7863, 0.4728, 0.7818, 0.4405, 0.7931, 0.4385, 0.8473, 0.3713, 0.7953, 0.3689, 0.795, 0.3574, 0.8481, 0.3594, 0.795, 0.3574, 0.7953, 0.3689, 0.7535, 0.3727, 0.7522, 0.362, 0.914, 0.113, 0.9097, 0.1469, 0.8969, 0.1454, 0.9011, 0.1117, 0.8294, 0.405, 0.8329, 0.391, 0.8674, 0.3935, 0.8679, 0.4232, 0.7913, 0.06488, 0.8384, 0.1045, 0.835, 0.1379, 0.8, 0.1118, 0.8321, 0.1644, 0.8082, 0.1547, 0.8, 0.1118, 0.835, 0.1379, 0.08905, 0.8413, 0.02074, 0.845, 0.02032, 0.5209, 0.0881, 0.5039, 0.8969, 0.1454, 0.9097, 0.1469, 0.9059, 0.1741, 0.8933, 0.1725, 0.7913, 0.06488, 0.8, 0.1118, 0.7891, 0.1137, 0.7807, 0.06626, 0.7891, 0.1137, 0.8, 0.1118, 0.8082, 0.1547, 0.7973, 0.1568, 0.8498, 0.1059, 0.8462, 0.1392, 0.835, 0.1379, 0.8384, 0.1045, 0.7401, 0.1226, 0.7647, 0.1182, 0.7729, 0.1617, 0.7481, 0.1664, 0.7647, 0.1182, 0.7891, 0.1137, 0.7973, 0.1568, 0.7729, 0.1617, 0.8558, 0.4629, 0.8628, 0.4351, 0.9106, 0.4525, 0.9032, 0.4771, 0.835, 0.1379, 0.8462, 0.1392, 0.8431, 0.1659, 0.8321, 0.1644, 0.7572, 0.2612, 0.7459, 0.2987, 0.7354, 0.2946, 0.7469, 0.258, 0.8628, 0.4351, 0.8558, 0.4629, 0.8552, 0.4629, 0.8549, 0.462, 0.8541, 0.4605, 0.8523, 0.4587, 0.8178, 0.4278, 0.824, 0.416, 0.1272, 0.9998, 0.1019, 0.9998, 0.1016, 0.8413, 0.1269, 0.8412, 0.1524, 0.9997, 0.1272, 0.9998, 0.1269, 0.8412, 0.1521, 0.8412, 0.7354, 0.2946, 0.7459, 0.2987, 0.73, 0.3305, 0.7207, 0.3256, 0.2429, 0.8445, 0.2438, 0.9926, 0.2326, 0.9927, 0.2317, 0.8445, 0.4611, 0.5136, 0.4699, 0.5091, 0.4844, 0.5348, 0.4751, 0.5404, 0.4971, 0.5526, 0.5016, 0.558, 0.4912, 0.567, 0.4867, 0.5606, 0.4035, 0.8237, 0.394, 0.797, 0.4356, 0.7828, 0.4428, 0.8094, 0.3676, 0.5421, 0.3905, 0.5357, 0.4002, 0.5702, 0.3776, 0.5777, 0.4899, 0.7747, 0.4901, 0.8009, 0.4775, 0.8019, 0.4752, 0.7754, 0.4901, 0.8009, 0.4899, 0.7747, 0.5019, 0.775, 0.5006, 0.801, 0.3954, 0.6224, 0.4168, 0.6109, 0.4216, 0.6195, 0.4007, 0.6321, 0.5362, 0.7796, 0.5297, 0.8055, 0.5201, 0.8033, 0.5248, 0.7774, 0.4912, 0.567, 0.5016, 0.558, 0.5053, 0.5619, 0.4951, 0.5716, 0.5136, 0.5695, 0.5197, 0.5742, 0.5111, 0.5859, 0.5041, 0.5806, 0.5111, 0.5859, 0.5197, 0.5742, 0.5265, 0.5787, 0.5187, 0.5909, 0.5053, 0.5619, 0.5091, 0.5655, 0.4991, 0.5759, 0.4951, 0.5716, 0.5297, 0.8055, 0.5362, 0.7796, 0.5477, 0.7828, 0.5392, 0.8084, 0.4187, 0.6581, 0.438, 0.6425, 0.4442, 0.6497, 0.4255, 0.6664, 0.5134, 0.7758, 0.5104, 0.8019, 0.5006, 0.801, 0.5019, 0.775, 0.4991, 0.5759, 0.5091, 0.5655, 0.5136, 0.5695, 0.5041, 0.5806, 0.7973, 0.3283, 0.7967, 0.329, 0.7756, 0.2979, 0.7767, 0.2975, 0.5385, 0.5854, 0.5448, 0.5884, 0.5392, 0.6009, 0.5322, 0.5981, 0.5104, 0.8019, 0.5134, 0.7758, 0.5248, 0.7774, 0.5201, 0.8033, 0.4064, 0.6409, 0.4267, 0.6274, 0.4321, 0.635, 0.4123, 0.6496, 0.5877, 0.8033, 0.5718, 0.8254, 0.5595, 0.8175, 0.5726, 0.7935, 0.5392, 0.6009, 0.5448, 0.5884, 0.5518, 0.5914, 0.5468, 0.6037, 0.795, 0.3574, 0.7978, 0.3285, 0.85, 0.3323, 0.8481, 0.3594, 0.5956, 0.6026, 0.6069, 0.6037, 0.6063, 0.6147, 0.5943, 0.614, 0.5718, 0.8254, 0.5877, 0.8033, 0.6027, 0.8159, 0.5841, 0.8356, 0.4554, 0.6941, 0.4707, 0.6732, 0.4836, 0.6818, 0.4706, 0.7038, 0.6533, 0.9498, 0.6252, 0.9497, 0.6252, 0.9293, 0.6525, 0.9271, 0.6063, 0.6147, 0.6069, 0.6037, 0.6191, 0.6043, 0.6192, 0.6145, 0.5665, 0.5965, 0.5731, 0.5983, 0.5701, 0.6107, 0.5629, 0.6091, 0.4168, 0.6109, 0.3954, 0.6224, 0.3897, 0.6105, 0.4115, 0.6003, 0.6252, 0.9497, 0.6533, 0.9498, 0.6527, 0.9728, 0.6235, 0.9715, 0.6063, 0.7289, 0.6029, 0.7013, 0.6241, 0.6972, 0.6286, 0.7256, 0.6375, 0.8639, 0.6128, 0.8753, 0.6047, 0.8606, 0.6279, 0.8458, 0.5701, 0.6107, 0.5731, 0.5983, 0.5796, 0.5998, 0.5771, 0.6119, 0.73, 0.3305, 0.7227, 0.343, 0.7144, 0.3379, 0.7207, 0.3256, 0.438, 0.6425, 0.4187, 0.6581, 0.4123, 0.6496, 0.4321, 0.635, 0.6128, 0.8753, 0.6375, 0.8639, 0.6447, 0.8836, 0.6191, 0.8916, 0.5216, 0.7248, 0.5278, 0.6999, 0.5446, 0.7031, 0.5409, 0.7288, 0.9359, 0.4865, 0.9425, 0.4618, 0.9643, 0.4671, 0.958, 0.4922, 0.7144, 0.3379, 0.7227, 0.343, 0.7216, 0.3448, 0.7138, 0.3399, 0.5796, 0.5998, 0.5867, 0.6012, 0.5848, 0.613, 0.5771, 0.6119, 0.4267, 0.6274, 0.4064, 0.6409, 0.4007, 0.6321, 0.4216, 0.6195, 0.9425, 0.4618, 0.9359, 0.4865, 0.9032, 0.4771, 0.9106, 0.4525, 0.8856, 0.3346, 0.8838, 0.3616, 0.8481, 0.3594, 0.85, 0.3323, 0.6495, 0.9048, 0.6233, 0.9097, 0.6191, 0.8916, 0.6447, 0.8836, 0.824, 0.416, 0.8178, 0.4278, 0.8041, 0.4151, 0.8082, 0.4076, 0.8082, 0.4076, 0.8041, 0.4151, 0.8021, 0.4133, 0.8058, 0.4063, 0.6233, 0.9097, 0.6495, 0.9048, 0.6525, 0.9271, 0.6252, 0.9293, 0.5619, 0.731, 0.563, 0.7044, 0.5827, 0.7038, 0.5841, 0.7309, 0.6159, 0.8301, 0.5952, 0.8474, 0.5841, 0.8356, 0.6027, 0.8159, 0.5848, 0.613, 0.5867, 0.6012, 0.5956, 0.6026, 0.5943, 0.614, 0.7681, 0.2265, 0.7638, 0.239, 0.754, 0.2357, 0.7589, 0.223, 0.4707, 0.6732, 0.4554, 0.6941, 0.4428, 0.6836, 0.4596, 0.6646, 0.754, 0.2357, 0.7638, 0.239, 0.7572, 0.2612, 0.7469, 0.258, 0.5265, 0.5787, 0.5326, 0.5824, 0.5256, 0.5949, 0.5187, 0.5909, 0.6029, 0.7013, 0.6063, 0.7289, 0.5841, 0.7309, 0.5827, 0.7038, 0.5952, 0.8474, 0.6159, 0.8301, 0.6279, 0.8458, 0.6047, 0.8606, 0.4865, 0.7126, 0.4976, 0.689, 0.5122, 0.6951, 0.5036, 0.7195, 0.5595, 0.787, 0.5487, 0.8122, 0.5392, 0.8084, 0.5477, 0.7828, 0.5487, 0.8122, 0.5595, 0.787, 0.5726, 0.7935, 0.5595, 0.8175, 0.4333, 0.6745, 0.451, 0.6569, 0.4596, 0.6646, 0.4428, 0.6836, 0.4565, 0.778, 0.4613, 0.8046, 0.4428, 0.8094, 0.4356, 0.7828, 0.5256, 0.5949, 0.5326, 0.5824, 0.5385, 0.5854, 0.5322, 0.5981, 0.5518, 0.5914, 0.5593, 0.5942, 0.5549, 0.6067, 0.5468, 0.6037, 0.5278, 0.6999, 0.5216, 0.7248, 0.5036, 0.7195, 0.5122, 0.6951, 0.5549, 0.6067, 0.5593, 0.5942, 0.5665, 0.5965, 0.5629, 0.6091, 0.4844, 0.5348, 0.4909, 0.5444, 0.481, 0.5511, 0.4751, 0.5404, 0.8838, 0.3616, 0.8856, 0.3346, 0.9094, 0.3362, 0.9076, 0.3632, 0.4613, 0.8046, 0.4565, 0.778, 0.4752, 0.7754, 0.4775, 0.8019, 0.3835, 0.5951, 0.4058, 0.5865, 0.4115, 0.6003, 0.3897, 0.6105, 0.2621, 0.03553, 0.2874, 0.03515, 0.2898, 0.1934, 0.2646, 0.1937, 0.481, 0.5511, 0.4909, 0.5444, 0.4971, 0.5526, 0.4867, 0.5606, 0.8431, 0.1659, 0.8413, 0.178, 0.8309, 0.176, 0.8321, 0.1644, 0.563, 0.7044, 0.5619, 0.731, 0.5409, 0.7288, 0.5446, 0.7031, 0.8309, 0.176, 0.8413, 0.178, 0.8409, 0.1808, 0.8309, 0.1786, 0.1507, 0.1646, 0.1514, 0.0003272, 0.1626, 0.0005782, 0.1619, 0.1648, 0.4976, 0.689, 0.4865, 0.7126, 0.4706, 0.7038, 0.4836, 0.6818, 0.2317, 0.8445, 0.1633, 0.8412, 0.1623, 0.5037, 0.2303, 0.5205, 0.7241, 0.02078, 0.7489, 0.01718, 0.7564, 0.07003, 0.7319, 0.07388, 0.7489, 0.01718, 0.7737, 0.01375, 0.7807, 0.06626, 0.7564, 0.07003, 0.7769, 0.182, 0.7521, 0.1868, 0.7481, 0.1664, 0.7729, 0.1617, 0.7521, 0.1868, 0.7769, 0.182, 0.7778, 0.1867, 0.753, 0.1916, 0.7769, 0.182, 0.8015, 0.1769, 0.8026, 0.1816, 0.7778, 0.1867, 0.2682, 0.8444, 0.2429, 0.8445, 0.2415, 0.5205, 0.2667, 0.5203, 0.844, 0.05415, 0.8552, 0.05562, 0.8498, 0.1059, 0.8384, 0.1045, 0.1633, 0.8412, 0.1521, 0.8412, 0.1511, 0.5037, 0.1623, 0.5037, 0.451, 0.6569, 0.4333, 0.6745, 0.4255, 0.6664, 0.4442, 0.6497, 0.9011, 0.1117, 0.8969, 0.1454, 0.8715, 0.1422, 0.8754, 0.1087, 0.2919, 0.5202, 0.2667, 0.5203, 0.2646, 0.1937, 0.2898, 0.1934, 0.2667, 0.5203, 0.2415, 0.5205, 0.2394, 0.194, 0.2646, 0.1937, 0.8754, 0.1087, 0.8715, 0.1422, 0.8462, 0.1392, 0.8498, 0.1059, 0.3059, 0.8441, 0.2934, 0.8442, 0.2919, 0.5202, 0.3044, 0.5201, 0.1623, 0.5037, 0.1511, 0.5037, 0.1507, 0.1646, 0.1619, 0.1648, 0.4058, 0.5865, 0.3835, 0.5951, 0.3776, 0.5777, 0.4002, 0.5702, 0.7481, 0.1664, 0.7521, 0.1868, 0.7397, 0.1892, 0.7358, 0.1688, 0.3044, 0.5201, 0.2919, 0.5202, 0.2898, 0.1934, 0.3023, 0.1931, 0.2369, 0.03593, 0.2621, 0.03553, 0.2646, 0.1937, 0.2394, 0.194, 0.7397, 0.1892, 0.7521, 0.1868, 0.753, 0.1916, 0.7408, 0.1934, 0.2898, 0.1934, 0.2874, 0.03515, 0.2999, 0.03478, 0.3023, 0.1931, 0.8015, 0.1769, 0.7769, 0.182, 0.7729, 0.1617, 0.7973, 0.1568, 0.7118, 0.02283, 0.7241, 0.02078, 0.7319, 0.07388, 0.7196, 0.07605, 0.4428, 0.8094, 0.4613, 0.8046, 0.4639, 0.8166, 0.4466, 0.8217, 0.2934, 0.8442, 0.2682, 0.8444, 0.2667, 0.5203, 0.2919, 0.5202, 0.4639, 0.8166, 0.4613, 0.8046, 0.4775, 0.8019, 0.4789, 0.8137, 0.5392, 0.8084, 0.5487, 0.8122, 0.5442, 0.8227, 0.5355, 0.8193, 0.5442, 0.8227, 0.5487, 0.8122, 0.5595, 0.8175, 0.5538, 0.8277, 0.8715, 0.1422, 0.8681, 0.1692, 0.8431, 0.1659, 0.8462, 0.1392, 0.5841, 0.8356, 0.5952, 0.8474, 0.5862, 0.855, 0.5762, 0.8443, 0.2682, 0.8444, 0.2691, 0.9924, 0.2438, 0.9926, 0.2429, 0.8445, 0.5862, 0.855, 0.5952, 0.8474, 0.6047, 0.8606, 0.5948, 0.867, 0.4868, 0.4984, 0.5029, 0.5198, 0.4844, 0.5348, 0.4699, 0.5091, 0.6191, 0.8916, 0.6233, 0.9097, 0.6114, 0.9117, 0.6079, 0.8952, 0.5159, 0.534, 0.5203, 0.5383, 0.5016, 0.558, 0.4971, 0.5526, 0.6114, 0.9117, 0.6233, 0.9097, 0.6252, 0.9293, 0.6128, 0.93, 0.5203, 0.5383, 0.5237, 0.5413, 0.5053, 0.5619, 0.5016, 0.558, 0.824, 0.416, 0.8082, 0.4076, 0.8136, 0.3973, 0.8294, 0.405, 0.5311, 0.5474, 0.5362, 0.5513, 0.5197, 0.5742, 0.5136, 0.5695, 0.8136, 0.3973, 0.8082, 0.4076, 0.8058, 0.4063, 0.8112, 0.3962, 0.5362, 0.5513, 0.5418, 0.5551, 0.5265, 0.5787, 0.5197, 0.5742, 0.9643, 0.4671, 0.9425, 0.4618, 0.9454, 0.4498, 0.967, 0.4546, 0.5237, 0.5413, 0.5271, 0.5442, 0.5091, 0.5655, 0.5053, 0.5619, 0.9454, 0.4498, 0.9425, 0.4618, 0.9106, 0.4525, 0.9144, 0.4403, 0.5271, 0.5442, 0.5311, 0.5474, 0.5136, 0.5695, 0.5091, 0.5655, 0.6047, 0.8606, 0.6128, 0.8753, 0.6022, 0.8804, 0.5948, 0.867, 0.5518, 0.5611, 0.557, 0.5639, 0.5448, 0.5884, 0.5385, 0.5854, 0.6022, 0.8804, 0.6128, 0.8753, 0.6191, 0.8916, 0.6079, 0.8952, 0.557, 0.5639, 0.5629, 0.5667, 0.5518, 0.5914, 0.5448, 0.5884, 0.6252, 0.9293, 0.6252, 0.9497, 0.6122, 0.9492, 0.6128, 0.93, 0.6006, 0.5793, 0.6105, 0.5814, 0.6069, 0.6037, 0.5956, 0.6026, 0.6122, 0.9492, 0.6252, 0.9497, 0.6235, 0.9715, 0.6093, 0.9699, 0.6105, 0.5814, 0.6214, 0.5834, 0.6191, 0.6043, 0.6069, 0.6037, 0.5595, 0.8175, 0.5718, 0.8254, 0.5649, 0.8349, 0.5538, 0.8277, 0.5753, 0.5718, 0.581, 0.5738, 0.5731, 0.5983, 0.5665, 0.5965, 0.5649, 0.8349, 0.5718, 0.8254, 0.5841, 0.8356, 0.5762, 0.8443, 0.581, 0.5738, 0.5866, 0.5755, 0.5796, 0.5998, 0.5731, 0.5983, 0.5006, 0.801, 0.5104, 0.8019, 0.509, 0.8132, 0.5, 0.8125, 0.5866, 0.5755, 0.5928, 0.5773, 0.5867, 0.6012, 0.5796, 0.5998, 0.509, 0.8132, 0.5104, 0.8019, 0.5201, 0.8033, 0.5179, 0.8147, 0.5928, 0.5773, 0.6006, 0.5793, 0.5956, 0.6026, 0.5867, 0.6012, 0.5201, 0.8033, 0.5297, 0.8055, 0.5268, 0.8167, 0.5179, 0.8147, 0.7893, 0.2332, 0.7853, 0.2456, 0.7638, 0.239, 0.7681, 0.2265, 0.5268, 0.8167, 0.5297, 0.8055, 0.5392, 0.8084, 0.5355, 0.8193, 0.7853, 0.2456, 0.7795, 0.2665, 0.7572, 0.2612, 0.7638, 0.239, 0.4775, 0.8019, 0.4901, 0.8009, 0.4905, 0.8125, 0.4789, 0.8137, 0.5418, 0.5551, 0.5469, 0.5583, 0.5326, 0.5824, 0.5265, 0.5787, 0.4905, 0.8125, 0.4901, 0.8009, 0.5006, 0.801, 0.5, 0.8125, 0.5469, 0.5583, 0.5518, 0.5611, 0.5385, 0.5854, 0.5326, 0.5824, 0.1016, 0.8413, 0.1019, 0.9998, 0.08939, 0.9998, 0.08905, 0.8413, 0.5629, 0.5667, 0.5692, 0.5694, 0.5593, 0.5942, 0.5518, 0.5914, 0.4086, 0.8366, 0.4035, 0.8237, 0.4428, 0.8094, 0.4466, 0.8217, 0.5692, 0.5694, 0.5753, 0.5718, 0.5665, 0.5965, 0.5593, 0.5942, 0.9106, 0.4525, 0.8628, 0.4351, 0.8679, 0.4232, 0.9144, 0.4403, 0.5029, 0.5198, 0.5098, 0.5276, 0.4909, 0.5444, 0.4844, 0.5348, 0.8679, 0.4232, 0.8628, 0.4351, 0.824, 0.416, 0.8294, 0.405, 0.5098, 0.5276, 0.5159, 0.534, 0.4971, 0.5526, 0.4909, 0.5444, 0.7319, 0.07388, 0.7401, 0.1226, 0.7278, 0.125, 0.7196, 0.07605, 0.8681, 0.1692, 0.8664, 0.1815, 0.8413, 0.178, 0.8431, 0.1659, 0.7278, 0.125, 0.7401, 0.1226, 0.7481, 0.1664, 0.7358, 0.1688, 0.8664, 0.1815, 0.8661, 0.1843, 0.8409, 0.1808, 0.8413, 0.178, 0.807, 0.2134, 0.807, 0.2323, 0.7947, 0.2323, 0.7947, 0.2134, 0.1255, 0.1646, 0.1261, 0.0002448, 0.1514, 0.0003272, 0.1507, 0.1646, 0.8969, 0.1454, 0.8933, 0.1725, 0.8681, 0.1692, 0.8715, 0.1422, 0.2934, 0.8442, 0.2943, 0.9923, 0.2691, 0.9924, 0.2682, 0.8444, 0.7647, 0.1182, 0.7401, 0.1226, 0.7319, 0.07388, 0.7564, 0.07003, 0.7973, 0.3283, 0.7978, 0.3285, 0.795, 0.3574, 0.7522, 0.362, 0.7502, 0.3488, 0.7931, 0.3311, 0.7955, 0.3301, 0.7967, 0.329, 0.7459, 0.2987, 0.7673, 0.3075, 0.7409, 0.3366, 0.73, 0.3305, 0.5022, 0.4856, 0.5189, 0.5044, 0.5029, 0.5198, 0.4868, 0.4984, 0.5316, 0.5169, 0.5357, 0.5205, 0.5203, 0.5383, 0.5159, 0.534, 0.5357, 0.5205, 0.5388, 0.5232, 0.5237, 0.5413, 0.5203, 0.5383, 0.5454, 0.5285, 0.55, 0.5318, 0.5362, 0.5513, 0.5311, 0.5474, 0.55, 0.5318, 0.5549, 0.5352, 0.5418, 0.5551, 0.5362, 0.5513, 0.5388, 0.5232, 0.5419, 0.5257, 0.5271, 0.5442, 0.5237, 0.5413, 0.5419, 0.5257, 0.5454, 0.5285, 0.5311, 0.5474, 0.5271, 0.5442, 0.5635, 0.5404, 0.5681, 0.5429, 0.557, 0.5639, 0.5518, 0.5611, 0.5681, 0.5429, 0.5731, 0.5455, 0.5629, 0.5667, 0.557, 0.5639, 0.6066, 0.5582, 0.6157, 0.5608, 0.6105, 0.5814, 0.6006, 0.5793, 0.6157, 0.5608, 0.6261, 0.5634, 0.6214, 0.5834, 0.6105, 0.5814, 0.584, 0.5504, 0.589, 0.5523, 0.581, 0.5738, 0.5753, 0.5718, 0.589, 0.5523, 0.594, 0.5542, 0.5866, 0.5755, 0.581, 0.5738, 0.594, 0.5542, 0.5995, 0.556, 0.5928, 0.5773, 0.5866, 0.5755, 0.73, 0.3305, 0.7409, 0.3366, 0.7304, 0.3476, 0.7227, 0.343, 0.7227, 0.343, 0.7304, 0.3476, 0.7288, 0.3492, 0.7216, 0.3448, 0.5995, 0.556, 0.6066, 0.5582, 0.6006, 0.5793, 0.5928, 0.5773, 0.7897, 0.5446, 0.7916, 0.5316, 0.8135, 0.5348, 0.8116, 0.5477, 0.7916, 0.5316, 0.7947, 0.5096, 0.8167, 0.5134, 0.8135, 0.5348, 0.5549, 0.5352, 0.5593, 0.538, 0.5469, 0.5583, 0.5418, 0.5551, 0.5593, 0.538, 0.5635, 0.5404, 0.5518, 0.5611, 0.5469, 0.5583, 0.5731, 0.5455, 0.5786, 0.5481, 0.5692, 0.5694, 0.5629, 0.5667, 0.5786, 0.5481, 0.584, 0.5504, 0.5753, 0.5718, 0.5692, 0.5694, 0.5189, 0.5044, 0.5257, 0.5113, 0.5098, 0.5276, 0.5029, 0.5198, 0.5257, 0.5113, 0.5316, 0.5169, 0.5159, 0.534, 0.5098, 0.5276, 0.8933, 0.1725, 0.8917, 0.1848, 0.8664, 0.1815, 0.8681, 0.1692, 0.8917, 0.1848, 0.8914, 0.1876, 0.8661, 0.1843, 0.8664, 0.1815, 0.1002, 0.1645, 0.1008, 0.0001671, 0.1261, 0.0002448, 0.1255, 0.1646, 0.7891, 0.1137, 0.7647, 0.1182, 0.7564, 0.07003, 0.7807, 0.06626, 0.1511, 0.5037, 0.1259, 0.5037, 0.1255, 0.1646, 0.1507, 0.1646, 0.1521, 0.8412, 0.1269, 0.8412, 0.1259, 0.5037, 0.1511, 0.5037, 0.9064, 0.06118, 0.9011, 0.1117, 0.8754, 0.1087, 0.8808, 0.05843, 0.4099, 0.5671, 0.4751, 0.5404, 0.481, 0.5511, 0.4152, 0.5829, 0.0881, 0.5039, 0.02032, 0.5209, 0.02099, 0.1937, 0.08769, 0.1647, 0.481, 0.5511, 0.4867, 0.5606, 0.4206, 0.5961, 0.4152, 0.5829, 0.08769, 0.1647, 0.02099, 0.1937, 0.02505, 0.03524, 0.08822, 0.0003382, 0.9842, 0.02956, 0.971, 0.0827, 0.914, 0.113, 0.9191, 0.06226, 0.8651, 0.5067, 0.8651, 0.4978, 0.8754, 0.4978, 0.8754, 0.5067, 0.9059, 0.1741, 0.9326, 0.1702, 0.9241, 0.1894, 0.9042, 0.1862, 0.8808, 0.05843, 0.8754, 0.1087, 0.8498, 0.1059, 0.8552, 0.05562, 0.9241, 0.1894, 0.9222, 0.1934, 0.9037, 0.1888, 0.9042, 0.1862, 0.4517, 0.6429, 0.5187, 0.5909, 0.5256, 0.5949, 0.4582, 0.6497, 0.5256, 0.5949, 0.5322, 0.5981, 0.4662, 0.657, 0.4582, 0.6497, 0.4889, 0.6728, 0.5468, 0.6037, 0.5549, 0.6067, 0.5021, 0.6797, 0.5549, 0.6067, 0.5629, 0.6091, 0.5159, 0.6854, 0.5021, 0.6797, 0.5461, 0.6927, 0.5771, 0.6119, 0.5848, 0.613, 0.5633, 0.6936, 0.5848, 0.613, 0.5943, 0.614, 0.5819, 0.6926, 0.5633, 0.6936, 0.7083, 0.1902, 0.7589, 0.223, 0.754, 0.2357, 0.7061, 0.2102, 0.754, 0.2357, 0.7469, 0.258, 0.7075, 0.2396, 0.7061, 0.2102, 0.8678, 0.2134, 0.8678, 0.2323, 0.8575, 0.2323, 0.8575, 0.2134, 0.7074, 0.3216, 0.7207, 0.3256, 0.7144, 0.3379, 0.706, 0.3386, 0.1259, 0.5037, 0.1006, 0.5038, 0.1002, 0.1645, 0.1255, 0.1646, 0.7144, 0.3379, 0.7138, 0.3399, 0.7059, 0.3411, 0.706, 0.3386, 0.5159, 0.6854, 0.5629, 0.6091, 0.5701, 0.6107, 0.5305, 0.6899, 0.5701, 0.6107, 0.5771, 0.6119, 0.5461, 0.6927, 0.5305, 0.6899, 0.5819, 0.6926, 0.5943, 0.614, 0.6063, 0.6147, 0.6011, 0.6898, 0.6063, 0.6147, 0.6192, 0.6145, 0.6214, 0.6849, 0.6011, 0.6898, 0.4662, 0.657, 0.5322, 0.5981, 0.5392, 0.6009, 0.4767, 0.6649, 0.5392, 0.6009, 0.5468, 0.6037, 0.4889, 0.6728, 0.4767, 0.6649, 0.43, 0.6143, 0.4951, 0.5716, 0.4991, 0.5759, 0.4349, 0.6218, 0.4991, 0.5759, 0.5041, 0.5806, 0.4402, 0.629, 0.4349, 0.6218, 0.4402, 0.629, 0.5041, 0.5806, 0.5111, 0.5859, 0.4458, 0.636, 0.5111, 0.5859, 0.5187, 0.5909, 0.4517, 0.6429, 0.4458, 0.636, 0.4206, 0.5961, 0.4867, 0.5606, 0.4912, 0.567, 0.4254, 0.6062, 0.4912, 0.567, 0.4951, 0.5716, 0.43, 0.6143, 0.4254, 0.6062, 0.1633, 0.8412, 0.2317, 0.8445, 0.2326, 0.9927, 0.1636, 0.9997, 0.4611, 0.5136, 0.4751, 0.5404, 0.4099, 0.5671, 0.4007, 0.533, 0.7075, 0.2396, 0.7469, 0.258, 0.7354, 0.2946, 0.71, 0.2828, 0.7354, 0.2946, 0.7207, 0.3256, 0.7074, 0.3216, 0.71, 0.2828, 0.914, 0.113, 0.971, 0.0827, 0.9507, 0.1288, 0.9097, 0.1469, 0.9507, 0.1288, 0.9326, 0.1702, 0.9059, 0.1741, 0.9097, 0.1469, 0.8559, 0.4974, 0.8559, 0.4885, 0.8681, 0.4885, 0.8681, 0.4974, 0.1269, 0.8412, 0.1016, 0.8413, 0.1006, 0.5038, 0.1259, 0.5037, 0.7572, 0.2612, 0.7795, 0.2665, 0.7767, 0.2975, 0.7756, 0.2979, 0.7742, 0.2989, 0.7725, 0.3007, 0.7673, 0.3075, 0.7459, 0.2987, 0.8322, 0.2323, 0.807, 0.2323, 0.807, 0.2134, 0.8322, 0.2134, 0.8559, 0.5067, 0.8564, 0.4978, 0.8651, 0.4978, 0.8651, 0.5067, 0.8575, 0.2323, 0.8322, 0.2323, 0.8322, 0.2134, 0.8575, 0.2134, 0.8523, 0.4587, 0.8227, 0.4797, 0.8203, 0.4717, 0.8052, 0.4361, 0.7987, 0.4224, 0.7978, 0.4204, 0.8021, 0.4133, 0.8041, 0.4151, 0.8178, 0.4278, 0.7742, 0.2989, 0.7955, 0.3301, 0.7931, 0.3311, 0.7725, 0.3007, 0.7306, 0.3574, 0.7331, 0.3563, 0.7345, 0.3649, 0.7319, 0.3653, 0.7756, 0.2979, 0.7967, 0.329, 0.7955, 0.3301, 0.7742, 0.2989, 0.8541, 0.4605, 0.8237, 0.4819, 0.8227, 0.4797, 0.8523, 0.4587, 0.7978, 0.4204, 0.7987, 0.4224, 0.7901, 0.4243, 0.7897, 0.4222, 0.7331, 0.3563, 0.7502, 0.3488, 0.7522, 0.362, 0.7345, 0.3649, 0.7987, 0.4224, 0.8052, 0.4361, 0.7931, 0.4385, 0.7901, 0.4243, 0.8772, 0.4974, 0.8681, 0.4974, 0.8681, 0.4885, 0.8767, 0.4885, 0.8255, 0.484, 0.8246, 0.4833, 0.8549, 0.462, 0.8552, 0.4629, 0.7725, 0.3007, 0.7931, 0.3311, 0.7502, 0.3488, 0.7331, 0.3563, 0.7306, 0.3574, 0.7288, 0.3492, 0.7304, 0.3476, 0.7409, 0.3366, 0.7673, 0.3075, 0.8052, 0.4361, 0.8203, 0.4717, 0.7982, 0.4724, 0.7931, 0.4385, 0.8549, 0.462, 0.8246, 0.4833, 0.8237, 0.4819, 0.8541, 0.4605, 0.1016, 0.8413, 0.08905, 0.8413, 0.0881, 0.5039, 0.1006, 0.5038, 0.7947, 0.5096, 0.7982, 0.4724, 0.8203, 0.4717, 0.8227, 0.4797, 0.8237, 0.4819, 0.8246, 0.4833, 0.8255, 0.484, 0.8167, 0.5134])
me_cube_014.materials.append(mat_crowbar)
me_cube_014.update()
me_cylinder_001 = bpy.data.meshes.new('Cylinder.001')
me_cylinder_001.from_pydata([(8.356e-10, 0.8419, -1.085), (0.0, 0.8399, 1.0), (0.5953, 0.5953, -1.085), (0.5939, 0.5939, 1.0), (0.8419, 4.375e-08, -1.085), (0.8399, 0.0, 1.0), (0.5953, -0.5953, -1.085), (0.5939, -0.5939, 1.0), (8.356e-10, -0.8419, -1.085), (0.0, -0.8399, 1.0), (-0.5953, -0.5953, -1.085), (-0.5939, -0.5939, 1.0), (-0.8419, 4.375e-08, -1.085), (-0.8399, 0.0, 1.0), (-0.5953, 0.5953, -1.085), (-0.5939, 0.5939, 1.0), (0.7071, 0.7071, 1.0), (0.0, 1.0, 1.0), (1.0, 0.0, 1.0), (0.7071, -0.7071, 1.0), (0.0, -1.0, 1.0), (-0.7071, -0.7071, 1.0), (-1.0, 0.0, 1.0), (-0.7071, 0.7071, 1.0), (0.0, 1.0, -1.0), (0.7071, 0.7071, -1.0), (1.0, 0.0, -1.0), (0.7071, -0.7071, -1.0), (0.0, -1.0, -1.0), (-0.7071, -0.7071, -1.0), (-1.0, 0.0, -1.0), (-0.7071, 0.7071, -1.0), (-0.7478, -31.33, 1.142), (-0.7478, -31.33, 2.637), (-0.7478, -0.9583, 0.9117), (-0.7478, -0.9583, 2.959), (0.7478, -31.33, 1.142), (0.7478, -31.33, 2.637), (0.7478, -0.9583, 0.9117), (0.7478, -0.9583, 2.959), (-0.7478, -3.468, 1.045), (-0.7478, -3.468, 2.819), (0.7478, -3.468, 1.045), (0.7478, -3.468, 2.819), (-0.7478, -6.469, 1.198), (0.7478, -6.469, 2.656), (-0.7478, -6.469, 2.656), (0.7478, -6.469, 1.198), (-0.7478, -29.78, 1.145), (0.7478, -29.78, 2.638), (-0.7478, -29.78, 2.638), (0.7478, -29.78, 1.145), (-0.7478, -30.56, 0.8236), (0.7478, -30.56, 2.957), (-0.7478, -30.56, 2.957), (0.7478, -30.56, 0.8236), (-0.7478, -30.94, 0.832), (0.7478, -30.94, 2.948), (-0.7478, -30.94, 2.948), (0.7478, -30.94, 0.832), (-0.7478, -0.9583, 2.959), (0.7478, -0.9583, 0.9117), (-0.7478, -0.9583, 0.9117), (0.7478, -0.9583, 2.959), (-0.7478, -31.33, 2.37), (-0.7478, -0.9583, 2.594), (0.7478, -0.9583, 2.594), (0.7478, -31.33, 2.37), (0.7478, -3.468, 2.502), (-0.7478, -3.468, 2.502), (-0.7478, -6.469, 2.396), (0.7478, -6.469, 2.396), (-0.7478, -29.78, 2.372), (0.7478, -29.78, 2.372), (-0.7478, -30.56, 2.577), (0.7478, -30.56, 2.577), (-0.7478, -30.94, 2.57), (0.7478, -30.94, 2.57), (0.7478, -0.9583, 2.594), (-0.7478, -0.9583, 2.594), (-0.7478, -0.9583, 1.097), (0.7478, -0.9583, 1.097), (0.7478, -31.33, 1.277), (0.7478, -3.468, 1.205), (-0.7478, -3.468, 1.205), (-0.7478, -6.469, 1.33), (0.7478, -6.469, 1.33), (-0.7478, -29.78, 1.28), (0.7478, -29.78, 1.28), (-0.7478, -30.56, 1.016), (0.7478, -30.56, 1.016), (-0.7478, -30.94, 1.023), (0.7478, -30.94, 1.023), (0.7478, -0.9583, 1.097), (-0.7478, -0.9583, 1.097), (-0.7478, -31.33, 1.277), (-0.7202, -1.003, 0.9282), (-1.003, -0.7202, 0.9282), (-1.003, -0.7202, 2.934), (-0.7202, -1.003, 2.934), (-1.003, 0.7202, 0.9282), (-0.7202, 1.003, 0.9282), (-0.7202, 1.003, 2.934), (-1.003, 0.7202, 2.934), (1.003, -0.7202, 0.9282), (0.7202, -1.003, 0.9282), (0.7202, -1.003, 2.934), (1.003, -0.7202, 2.934), (0.7202, 1.003, 0.9282), (1.003, 0.7202, 0.9282), (1.003, 0.7202, 2.934), (0.7202, 1.003, 2.934), (1.776e-15, 1.0, 2.951), (1.776e-15, 0.8399, 5.085), (0.7071, 0.7071, 2.951), (0.5939, 0.5939, 5.085), (1.0, 9.537e-07, 2.951), (0.8399, 9.537e-07, 5.085), (0.7071, -0.7071, 2.951), (0.5939, -0.5939, 5.085), (1.776e-15, -1.0, 2.951), (1.776e-15, -0.8398, 5.085), (-0.7071, -0.7071, 2.951), (-0.5939, -0.5939, 5.085), (-1.0, 9.537e-07, 2.951), (-0.8399, 9.537e-07, 5.085), (-0.7071, 0.7071, 2.951), (-0.5939, 0.5939, 5.085), (0.7071, 0.7071, 4.951), (1.776e-15, 1.0, 4.951), (1.0, 9.537e-07, 4.951), (0.7071, -0.7071, 4.951), (1.776e-15, -1.0, 4.951), (-0.7071, -0.7071, 4.951), (-1.0, 9.537e-07, 4.951), (-0.7071, 0.7071, 4.951)], [], [(24, 17, 16, 25), (25, 16, 18, 26), (26, 18, 19, 27), (27, 19, 20, 28), (28, 20, 21, 29), (29, 21, 22, 30), (3, 1, 15, 13, 11, 9, 7, 5), (30, 22, 23, 31), (31, 23, 17, 24), (0, 2, 4, 6, 8, 10, 12, 14), (1, 3, 16, 17), (3, 5, 18, 16), (5, 7, 19, 18), (7, 9, 20, 19), (9, 11, 21, 20), (11, 13, 22, 21), (13, 15, 23, 22), (15, 1, 17, 23), (2, 0, 24, 25), (4, 2, 25, 26), (6, 4, 26, 27), (8, 6, 27, 28), (10, 8, 28, 29), (12, 10, 29, 30), (14, 12, 30, 31), (0, 14, 31, 24), (79, 60, 35, 65), (65, 35, 39, 66), (77, 57, 37, 67), (67, 37, 33, 64), (56, 59, 36, 32), (57, 58, 33, 37), (63, 60, 41, 43), (62, 61, 42, 40), (78, 63, 43, 68), (70, 46, 41, 69), (72, 50, 46, 70), (43, 41, 46, 45), (40, 42, 47, 44), (68, 43, 45, 71), (74, 54, 50, 72), (45, 46, 50, 49), (44, 47, 51, 48), (71, 45, 49, 73), (76, 58, 54, 74), (49, 50, 54, 53), (48, 51, 55, 52), (73, 49, 53, 75), (64, 33, 58, 76), (53, 54, 58, 57), (52, 55, 59, 56), (75, 53, 57, 77), (66, 39, 63, 78), (34, 38, 61, 62), (39, 35, 60, 63), (69, 41, 60, 79), (84, 69, 79, 94), (81, 66, 78, 93), (90, 75, 77, 92), (95, 64, 76, 91), (88, 73, 75, 90), (91, 76, 74, 89), (86, 71, 73, 88), (89, 74, 72, 87), (83, 68, 71, 86), (87, 72, 70, 85), (85, 70, 69, 84), (93, 78, 68, 83), (82, 67, 64, 95), (92, 77, 67, 82), (80, 65, 66, 81), (94, 79, 65, 80), (62, 94, 80, 34), (34, 80, 81, 38), (59, 92, 82, 36), (36, 82, 95, 32), (61, 93, 83, 42), (44, 85, 84, 40), (48, 87, 85, 44), (42, 83, 86, 47), (52, 89, 87, 48), (47, 86, 88, 51), (56, 91, 89, 52), (51, 88, 90, 55), (32, 95, 91, 56), (55, 90, 92, 59), (38, 81, 93, 61), (40, 84, 94, 62), (96, 99, 98, 97), (102, 101, 100, 103), (110, 109, 108, 111), (106, 105, 104, 107), (100, 101, 108, 109, 104, 105, 96, 97), (97, 98, 103, 100), (105, 106, 99, 96), (110, 111, 102, 103, 98, 99, 106, 107), (101, 102, 111, 108), (109, 110, 107, 104), (112, 129, 128, 114), (114, 128, 130, 116), (116, 130, 131, 118), (118, 131, 132, 120), (120, 132, 133, 122), (122, 133, 134, 124), (115, 113, 127, 125, 123, 121, 119, 117), (124, 134, 135, 126), (126, 135, 129, 112), (112, 114, 116, 118, 120, 122, 124, 126), (113, 115, 128, 129), (115, 117, 130, 128), (117, 119, 131, 130), (119, 121, 132, 131), (121, 123, 133, 132), (123, 125, 134, 133), (125, 127, 135, 134), (127, 113, 129, 135)])
me_cylinder_001.polygons.foreach_set('use_smooth', [True] * 116)
_uv = me_cylinder_001.uv_layers.new(name='UVMap')
_uv.uv.foreach_set('vector', [1.0, 0.5, 1.0, 1.0, 0.875, 1.0, 0.875, 0.5, 0.875, 0.5, 0.875, 1.0, 0.75, 1.0, 0.75, 0.5, 0.75, 0.5, 0.75, 1.0, 0.625, 1.0, 0.625, 0.5, 0.625, 0.5, 0.625, 1.0, 0.5, 1.0, 0.5, 0.5, 0.5, 0.5, 0.5, 1.0, 0.375, 1.0, 0.375, 0.5, 0.375, 0.5, 0.375, 1.0, 0.25, 1.0, 0.25, 0.5, 0.3925, 0.3925, 0.25, 0.4516, 0.1075, 0.3925, 0.04844, 0.25, 0.1075, 0.1075, 0.25, 0.04844, 0.3925, 0.1075, 0.4516, 0.25, 0.25, 0.5, 0.25, 1.0, 0.125, 1.0, 0.125, 0.5, 0.125, 0.5, 0.125, 1.0, 0.0, 1.0, 0.0, 0.5, 0.75, 0.4618, 0.8997, 0.3997, 0.9618, 0.25, 0.8997, 0.1003, 0.75, 0.03822, 0.6003, 0.1003, 0.5382, 0.25, 0.6003, 0.3997, 0.25, 0.4516, 0.3925, 0.3925, 0.4197, 0.4197, 0.25, 0.49, 0.3925, 0.3925, 0.4516, 0.25, 0.49, 0.25, 0.4197, 0.4197, 0.4516, 0.25, 0.3925, 0.1075, 0.4197, 0.08029, 0.49, 0.25, 0.3925, 0.1075, 0.25, 0.04844, 0.25, 0.01, 0.4197, 0.08029, 0.25, 0.04844, 0.1075, 0.1075, 0.08029, 0.08029, 0.25, 0.01, 0.1075, 0.1075, 0.04844, 0.25, 0.01, 0.25, 0.08029, 0.08029, 0.04844, 0.25, 0.1075, 0.3925, 0.08029, 0.4197, 0.01, 0.25, 0.1075, 0.3925, 0.25, 0.4516, 0.25, 0.49, 0.08029, 0.4197, 0.8997, 0.3997, 0.75, 0.4618, 0.75, 0.49, 0.9197, 0.4197, 0.9618, 0.25, 0.8997, 0.3997, 0.9197, 0.4197, 0.99, 0.25, 0.8997, 0.1003, 0.9618, 0.25, 0.99, 0.25, 0.9197, 0.08029, 0.75, 0.03822, 0.8997, 0.1003, 0.9197, 0.08029, 0.75, 0.01, 0.6003, 0.1003, 0.75, 0.03822, 0.75, 0.01, 0.5803, 0.08029, 0.5382, 0.25, 0.6003, 0.1003, 0.5803, 0.08029, 0.51, 0.25, 0.6003, 0.3997, 0.5382, 0.25, 0.51, 0.25, 0.5803, 0.4197, 0.75, 0.4618, 0.6003, 0.3997, 0.5803, 0.4197, 0.75, 0.49, 0.5866, 0.25, 0.6256, 0.25, 0.6256, 0.25, 0.5804, 0.25, 0.5804, 0.25, 0.625, 0.25, 0.625, 0.5, 0.5804, 0.5, 0.5868, 0.7468, 0.6253, 0.7468, 0.625, 0.75, 0.5803, 0.75, 0.5803, 0.75, 0.625, 0.75, 0.625, 1.0, 0.5804, 1.0, 0.1251, 0.7468, 0.3747, 0.7468, 0.375, 0.75, 0.125, 0.75, 0.6253, 0.7468, 0.8749, 0.7468, 0.875, 0.75, 0.625, 0.75, 0.6253, 0.5, 0.8749, 0.5, 0.875, 0.5207, 0.6285, 0.5207, 0.1251, 0.5, 0.3747, 0.5, 0.3713, 0.5207, 0.125, 0.5207, 0.5856, 0.5, 0.6253, 0.5, 0.6285, 0.5207, 0.5832, 0.5207, 0.5821, 0.2046, 0.6337, 0.2046, 0.632, 0.2293, 0.5852, 0.2293, 0.5783, 0.01272, 0.6281, 0.01272, 0.6337, 0.2046, 0.5821, 0.2046, 0.6285, 0.5207, 0.875, 0.5207, 0.8753, 0.5454, 0.6295, 0.5454, 0.125, 0.5207, 0.3713, 0.5207, 0.3703, 0.5454, 0.1247, 0.5454, 0.5832, 0.5207, 0.6285, 0.5207, 0.6295, 0.5454, 0.5798, 0.5454, 0.5931, 0.006358, 0.6265, 0.006358, 0.6281, 0.01272, 0.5783, 0.01272, 0.6295, 0.5454, 0.8753, 0.5454, 0.8746, 0.7373, 0.6263, 0.7373, 0.1247, 0.5454, 0.3703, 0.5454, 0.3737, 0.7373, 0.1254, 0.7373, 0.5798, 0.5454, 0.6295, 0.5454, 0.6263, 0.7373, 0.577, 0.7373, 0.5871, 0.003179, 0.6258, 0.003179, 0.6265, 0.006358, 0.5931, 0.006358, 0.6263, 0.7373, 0.8746, 0.7373, 0.8748, 0.7436, 0.6256, 0.7436, 0.1254, 0.7373, 0.3737, 0.7373, 0.3744, 0.7436, 0.1252, 0.7436, 0.577, 0.7373, 0.6263, 0.7373, 0.6256, 0.7436, 0.5922, 0.7436, 0.5713, 2.912e-10, 0.625, 0.0, 0.6258, 0.003179, 0.5871, 0.003179, 0.6256, 0.7436, 0.8748, 0.7436, 0.8749, 0.7468, 0.6253, 0.7468, 0.1252, 0.7436, 0.3744, 0.7436, 0.3747, 0.7468, 0.1251, 0.7468, 0.5922, 0.7436, 0.6256, 0.7436, 0.6253, 0.7468, 0.5868, 0.7468, 0.5804, 0.5, 0.625, 0.5, 0.625, 0.5, 0.5856, 0.5, 0.125, 0.5, 0.375, 0.5, 0.3747, 0.5, 0.1251, 0.5, 0.625, 0.5, 0.875, 0.5, 0.8749, 0.5, 0.6253, 0.5, 0.5852, 0.2293, 0.632, 0.2293, 0.6256, 0.25, 0.5866, 0.25, 0.3916, 0.2293, 0.5852, 0.2293, 0.5866, 0.25, 0.3932, 0.25, 0.3976, 0.5, 0.5804, 0.5, 0.5804, 0.5, 0.394, 0.5, 0.3951, 0.7436, 0.5922, 0.7436, 0.5868, 0.7468, 0.3959, 0.7468, 0.409, -4.092e-10, 0.5713, 2.912e-10, 0.5871, 0.003179, 0.3959, 0.003179, 0.4018, 0.7373, 0.577, 0.7373, 0.5922, 0.7436, 0.3951, 0.7436, 0.3959, 0.003179, 0.5871, 0.003179, 0.5931, 0.006358, 0.3943, 0.006358, 0.3966, 0.5454, 0.5798, 0.5454, 0.577, 0.7373, 0.4018, 0.7373, 0.3943, 0.006358, 0.5931, 0.006358, 0.5783, 0.01272, 0.4005, 0.01272, 0.3945, 0.5207, 0.5832, 0.5207, 0.5798, 0.5454, 0.3966, 0.5454, 0.4005, 0.01272, 0.5783, 0.01272, 0.5821, 0.2046, 0.3932, 0.2046, 0.3932, 0.2046, 0.5821, 0.2046, 0.5852, 0.2293, 0.3916, 0.2293, 0.394, 0.5, 0.5856, 0.5, 0.5832, 0.5207, 0.3945, 0.5207, 0.4051, 0.75, 0.5803, 0.75, 0.5804, 1.0, 0.3976, 1.0, 0.3959, 0.7468, 0.5868, 0.7468, 0.5803, 0.75, 0.4051, 0.75, 0.3976, 0.25, 0.5804, 0.25, 0.5804, 0.5, 0.3976, 0.5, 0.3932, 0.25, 0.5866, 0.25, 0.5866, 0.25, 0.3976, 0.25, 0.3744, 0.25, 0.3932, 0.25, 0.3976, 0.25, 0.3744, 0.25, 0.375, 0.25, 0.3976, 0.25, 0.3976, 0.5, 0.375, 0.5, 0.3747, 0.7468, 0.3959, 0.7468, 0.4051, 0.75, 0.375, 0.75, 0.375, 0.75, 0.4051, 0.75, 0.3976, 1.0, 0.375, 1.0, 0.3747, 0.5, 0.394, 0.5, 0.3945, 0.5207, 0.3713, 0.5207, 0.3658, 0.2046, 0.3932, 0.2046, 0.3916, 0.2293, 0.3677, 0.2293, 0.372, 0.01272, 0.4005, 0.01272, 0.3932, 0.2046, 0.3658, 0.2046, 0.3713, 0.5207, 0.3945, 0.5207, 0.3966, 0.5454, 0.3703, 0.5454, 0.3735, 0.006358, 0.3943, 0.006358, 0.4005, 0.01272, 0.372, 0.01272, 0.3703, 0.5454, 0.3966, 0.5454, 0.4018, 0.7373, 0.3737, 0.7373, 0.3743, 0.003179, 0.3959, 0.003179, 0.3943, 0.006358, 0.3735, 0.006358, 0.3737, 0.7373, 0.4018, 0.7373, 0.3951, 0.7436, 0.3744, 0.7436, 0.375, 0.0, 0.409, -4.092e-10, 0.3959, 0.003179, 0.3743, 0.003179, 0.3744, 0.7436, 0.3951, 0.7436, 0.3959, 0.7468, 0.3747, 0.7468, 0.375, 0.5, 0.3976, 0.5, 0.394, 0.5, 0.375, 0.5, 0.3677, 0.2293, 0.3916, 0.2293, 0.3932, 0.25, 0.3744, 0.25, 0.375, 0.0, 0.625, 0.0, 0.625, 0.03525, 0.375, 0.03525, 0.625, 0.2852, 0.375, 0.2852, 0.375, 0.2148, 0.625, 0.2148, 0.625, 0.5352, 0.375, 0.5352, 0.357, 0.4828, 0.643, 0.4828, 0.643, 0.7672, 0.357, 0.7672, 0.375, 0.7148, 0.625, 0.7148, 0.125, 0.5352, 0.1602, 0.5, 0.357, 0.4828, 0.375, 0.5352, 0.375, 0.7148, 0.357, 0.7672, 0.1602, 0.75, 0.125, 0.7148, 0.375, 0.03525, 0.625, 0.03525, 0.625, 0.2148, 0.375, 0.2148, 0.357, 0.7672, 0.643, 0.7672, 0.625, 0.9648, 0.375, 0.9648, 0.625, 0.5352, 0.643, 0.4828, 0.8398, 0.5, 0.875, 0.5352, 0.875, 0.7148, 0.8398, 0.75, 0.643, 0.7672, 0.625, 0.7148, 0.375, 0.2852, 0.625, 0.2852, 0.643, 0.4828, 0.357, 0.4828, 0.375, 0.5352, 0.625, 0.5352, 0.625, 0.7148, 0.375, 0.7148, 1.0, 0.5, 1.0, 1.0, 0.875, 1.0, 0.875, 0.5, 0.875, 0.5, 0.875, 1.0, 0.75, 1.0, 0.75, 0.5, 0.75, 0.5, 0.75, 1.0, 0.625, 1.0, 0.625, 0.5, 0.625, 0.5, 0.625, 1.0, 0.5, 1.0, 0.5, 0.5, 0.5, 0.5, 0.5, 1.0, 0.375, 1.0, 0.375, 0.5, 0.375, 0.5, 0.375, 1.0, 0.25, 1.0, 0.25, 0.5, 0.3925, 0.3925, 0.25, 0.4516, 0.1075, 0.3925, 0.04844, 0.25, 0.1075, 0.1075, 0.25, 0.04844, 0.3925, 0.1075, 0.4516, 0.25, 0.25, 0.5, 0.25, 1.0, 0.125, 1.0, 0.125, 0.5, 0.125, 0.5, 0.125, 1.0, 0.0, 1.0, 0.0, 0.5, 0.75, 0.49, 0.9197, 0.4197, 0.99, 0.25, 0.9197, 0.08029, 0.75, 0.01, 0.5803, 0.08029, 0.51, 0.25, 0.5803, 0.4197, 0.25, 0.4516, 0.3925, 0.3925, 0.4197, 0.4197, 0.25, 0.49, 0.3925, 0.3925, 0.4516, 0.25, 0.49, 0.25, 0.4197, 0.4197, 0.4516, 0.25, 0.3925, 0.1075, 0.4197, 0.08029, 0.49, 0.25, 0.3925, 0.1075, 0.25, 0.04844, 0.25, 0.01, 0.4197, 0.08029, 0.25, 0.04844, 0.1075, 0.1075, 0.08029, 0.08029, 0.25, 0.01, 0.1075, 0.1075, 0.04844, 0.25, 0.01, 0.25, 0.08029, 0.08029, 0.04844, 0.25, 0.1075, 0.3925, 0.08029, 0.4197, 0.01, 0.25, 0.1075, 0.3925, 0.25, 0.4516, 0.25, 0.49, 0.08029, 0.4197])
me_cylinder_001.update()

# ---- objects
ob_crowbar = bpy.data.objects.new('Crowbar', me_cube_014)
ob_empty = bpy.data.objects.new('Empty', None)
ob_sledghammer = bpy.data.objects.new('Sledghammer', me_cylinder_001)

# ---- transforms, parenting, visibility, modifiers, constraints
ob_crowbar.location = (0.0, 0.0, 0.0)
_m = ob_crowbar.modifiers.new('Smooth by Angle.001', 'NODES')
_m.node_group = ng_smooth_by_angle_001
_m.use_pin_to_last = True
_m.show_group_selector = False
ob_empty.location = (0.0, 0.0, 0.0)
ob_empty.rotation_euler = (1.571, -0.0, -1.571)
ob_empty.scale = (0.1116, 0.1116, 0.1116)
ob_empty.empty_display_type = 'IMAGE'
ob_empty.empty_display_size = 5.0
ob_sledghammer.location = (-3.021e-10, 0.2502, -0.03177)
ob_sledghammer.scale = (0.01659, 0.01659, 0.01659)
_m = ob_sledghammer.modifiers.new('Smooth by Angle', 'NODES')
_m.node_group = ng_smooth_by_angle
_m.use_pin_to_last = True
_m.show_group_selector = False

# ---- collection membership
col_collection.objects.link(ob_crowbar)
col_collection.objects.link(ob_empty)
col_collection.objects.link(ob_sledghammer)

# ---- scene / render settings (as saved in the file)
scene.frame_start = 1; scene.frame_end = 250; scene.frame_set(1)
scene.render.engine = 'BLENDER_EEVEE_NEXT'
scene.render.bake_bias = 0.0
scene.render.bake_samples = 0
bpy.context.view_layer.update()

# ---- added for rendering (the .blend has no active camera and no usable light): camera, sun
cam_auto = bpy.data.cameras.new('AutoCamera')
cam_auto.lens = 50.0
cam_auto.sensor_width = 36.0
cam_auto.clip_end = 1000.0
ob_auto_camera = bpy.data.objects.new('AutoCamera', cam_auto)
scene.collection.objects.link(ob_auto_camera)
ob_auto_camera.location = (0.564001, -0.678177, 0.452099)
ob_auto_camera.rotation_euler = (1.09748, -7.21219e-08, 0.694738)
scene.camera = ob_auto_camera
light_auto_sun = bpy.data.lights.new('AutoSun', 'SUN')
light_auto_sun.energy = 3.0
light_auto_sun.angle = 0.0523599
ob_auto_sun = bpy.data.objects.new('AutoSun', light_auto_sun)
scene.collection.objects.link(ob_auto_sun)
ob_auto_sun.rotation_euler = (0.872665, 0.174533, 0.523599)
bpy.context.view_layer.update()
